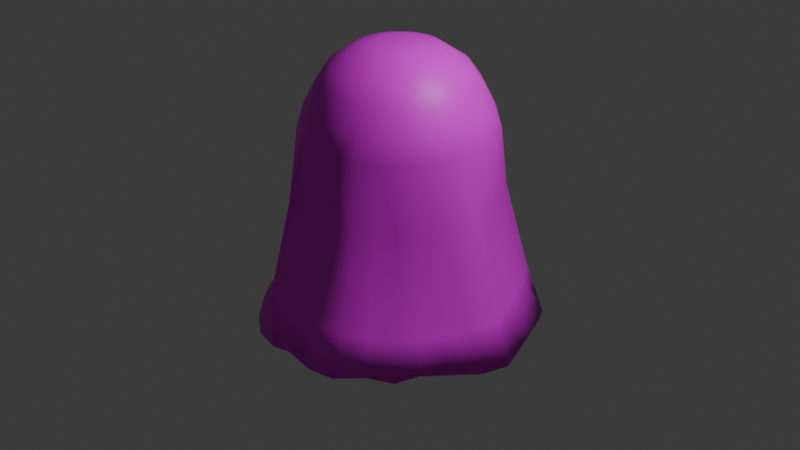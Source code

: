 # Source: guntimusnytvittu.fbx.blend  (saved by Blender 4.0.36; exported with 4.5.12 LTS)
import bpy
from mathutils import Matrix  # noqa: F401  (used for matrix-valued properties, if any)

bpy.ops.wm.read_factory_settings(use_empty=True)
scene = bpy.context.scene
scene.name = 'Scene'

# ---- collections
col_collection = bpy.data.collections.new('Collection'); scene.collection.children.link(col_collection)

# ---- images (referenced by path relative to the original .blend; pixels are not part of the script)
import os
ASSET_DIR = os.environ.get("B2B_ASSET_DIR", "")  # directory of the original .blend (textures are referenced by path, not embedded)
HERE = os.path.dirname(os.path.abspath(__file__))  # packed textures are extracted next to this script under _unpacked/

def load_image(name, relpath, width, height, colorspace="sRGB"):
    """Load a texture the original file referenced (path relative to the .blend, or extracted next to this script)."""
    p = next((c for c in (os.path.join(HERE, relpath), os.path.join(ASSET_DIR, relpath)) if relpath and os.path.exists(c)), "")
    if p:
        img = bpy.data.images.load(p, check_existing=True)
        img.name = name
    else:  # same state as the original file: an image datablock whose file is absent (Cycles renders it pink)
        img = bpy.data.images.new(name, width, height)
        img.source = "FILE"
        img.filepath = "//" + (relpath or name)
    img.colorspace_settings.name = colorspace
    return img
img_guntimus_base_color = load_image('guntimus Base Color', 'guntimus Base Color.png', 1024, 1024, 'sRGB')

# ---- materials (node trees are filled in below, after node groups)
mat_guntimus = bpy.data.materials.new('guntimus')
mat_guntimus.use_transparent_shadow = False
mat_guntimus.roughness = 0.5

# ---- material node trees
mat_guntimus.use_nodes = True; mat_guntimus.node_tree.nodes.clear()
_N = mat_guntimus.node_tree.nodes; _L = mat_guntimus.node_tree.links
n0 = _N.new('ShaderNodeBsdfPrincipled'); n0.name = 'Principled BSDF'; n0.location = (10, 300)
n0.inputs[3].default_value = 1.45
n0.inputs[27].default_value = (0.0, 0.0, 0.0, 1.0)
n0.inputs[28].default_value = 1.0
n1 = _N.new('ShaderNodeOutputMaterial'); n1.name = 'Material Output'; n1.location = (300, 300)
n2 = _N.new('ShaderNodeNormalMap'); n2.name = 'Normal Map'; n2.location = (-300, -300)
n2.label = 'Normal/Map'
n2.inputs[0].default_value = 0.0
n3 = _N.new('ShaderNodeTexImage'); n3.name = 'Image Texture'; n3.location = (-300, 600)
n3.image = img_guntimus_base_color
_L.new(n0.outputs[0], n1.inputs[0])
_L.new(n2.outputs[0], n0.inputs[5])
_L.new(n3.outputs[0], n0.inputs[0])
n1.is_active_output = True

# ---- world
world_world = bpy.data.worlds.new('World'); scene.world = world_world
world_world.use_nodes = True; world_world.node_tree.nodes.clear()
_N = world_world.node_tree.nodes; _L = world_world.node_tree.links
n0 = _N.new('ShaderNodeOutputWorld'); n0.name = 'World Output'; n0.location = (300, 300)
n1 = _N.new('ShaderNodeBackground'); n1.name = 'Background'; n1.location = (10, 300)
n1.inputs[0].default_value = (0.05088, 0.05088, 0.05088, 1.0)
_L.new(n1.outputs[0], n0.inputs[0])
n0.is_active_output = True
world_world.color = (0.05088, 0.05088, 0.05088)
world_world.use_sun_shadow = False
world_world.sun_shadow_jitter_overblur = 0.0

# ---- cameras
cam_camera = bpy.data.cameras.new('Camera')
cam_camera.clip_end = 100.0
cam_camera.ortho_scale = 7.314

# ---- lights
light_light = bpy.data.lights.new('Light', 'POINT')
light_light.transmission_factor = 0.0
light_light.use_soft_falloff = False
light_light.energy = 1000.0
light_light.shadow_soft_size = 0.1
light_light.shadow_maximum_resolution = 0.006
light_light.use_absolute_resolution = True

# ---- meshes
me_cylinder = bpy.data.meshes.new('Cylinder')
me_cylinder.from_pydata([(0.01248, 1.473, -1.034), (0.0, 1.0, 1.0), (0.2874, 1.449, -1.005), (0.1951, 0.9808, 1.0), (0.5573, 1.39, -1.036), (0.3827, 0.9239, 1.0), (0.8282, 1.277, -1.077), (0.5556, 0.8315, 1.0), (1.064, 1.069, -1.062), (0.7071, 0.7071, 1.0), (1.221, 0.816, -1.0), (0.8315, 0.5556, 1.0), (1.349, 0.512, -0.9668), (0.9239, 0.3827, 1.0), (1.441, 0.2865, -1.0), (0.9808, 0.1951, 1.0), (1.518, 0.01757, -1.052), (1.0, 7.55e-08, 1.0), (1.462, -0.296, -1.029), (0.9808, -0.1951, 1.0), (1.3, -0.5918, -0.9666), (0.9239, -0.3827, 1.0), (1.16, -0.8396, -0.9515), (0.8315, -0.5556, 1.0), (1.039, -1.039, -1.0), (0.7071, -0.7071, 1.0), (0.8194, -1.194, -0.9734), (0.5556, -0.8315, 1.0), (0.5811, -1.417, -0.9921), (0.3827, -0.9239, 1.0), (0.2864, -1.448, -1.019), (0.1951, -0.9808, 1.0), (-0.04168, -1.441, -0.9719), (-3.258e-07, -1.0, 1.0), (-0.2991, -1.439, -1.03), (-0.1951, -0.9808, 1.0), (-0.5739, -1.388, -1.02), (-0.3827, -0.9239, 1.0), (-0.8188, -1.224, -1.006), (-0.5556, -0.8315, 1.0), (-1.008, -1.015, -0.9565), (-0.7071, -0.7071, 1.0), (-1.178, -0.7983, -0.9307), (-0.8315, -0.5556, 1.0), (-1.322, -0.5969, -0.9941), (-0.9239, -0.3827, 1.0), (-1.471, -0.3059, -1.067), (-0.9808, -0.1951, 1.0), (-1.532, -0.0206, -1.034), (-1.0, 9.656e-07, 1.0), (-1.443, 0.3066, -1.003), (-0.9808, 0.1951, 1.0), (-1.39, 0.6039, -1.049), (-0.9239, 0.3827, 1.0), (-1.257, 0.8211, -1.051), (-0.8315, 0.5556, 1.0), (-1.024, 1.066, -1.025), (-0.7071, 0.7071, 1.0), (-0.8064, 1.268, -1.068), (-0.5556, 0.8315, 1.0), (-0.5964, 1.411, -1.085), (-0.3827, 0.9239, 1.0), (-0.289, 1.467, -1.083), (-0.1951, 0.9808, 1.0), (0.03839, 0.193, 1.876), (3.502e-09, 0.1968, 1.876), (0.07531, 0.1818, 1.876), (0.1093, 0.1636, 1.876), (0.1392, 0.1392, 1.876), (0.1636, 0.1093, 1.876), (0.1818, 0.07531, 1.876), (0.193, 0.03839, 1.876), (0.1968, 2.438e-07, 1.876), (0.193, -0.03839, 1.876), (0.1818, -0.07531, 1.876), (0.1636, -0.1093, 1.876), (0.1392, -0.1392, 1.876), (0.1093, -0.1636, 1.876), (0.07531, -0.1818, 1.876), (0.03839, -0.193, 1.876), (-6.062e-08, -0.1968, 1.876), (-0.03839, -0.193, 1.876), (-0.07531, -0.1818, 1.876), (-0.1093, -0.1636, 1.876), (-0.1392, -0.1392, 1.876), (-0.1636, -0.1093, 1.876), (-0.1818, -0.07531, 1.876), (-0.193, -0.03839, 1.876), (-0.1968, 4.189e-07, 1.876), (-0.193, 0.03839, 1.876), (-0.1818, 0.07531, 1.876), (-0.1636, 0.1093, 1.876), (-0.1392, 0.1392, 1.876), (-0.1093, 0.1636, 1.876), (-0.07531, 0.1818, 1.876), (-0.03839, 0.193, 1.876), (0.6679, 0.4463, 1.478), (0.7422, 0.3074, 1.478), (0.3074, -0.7422, 1.478), (0.1567, -0.7879, 1.478), (-0.7879, -0.1567, 1.478), (-0.8033, 8.273e-07, 1.478), (0.1567, 0.7879, 1.478), (0.3074, 0.7422, 1.478), (0.7422, -0.3074, 1.478), (0.6679, -0.4463, 1.478), (-0.4463, -0.6679, 1.478), (-0.568, -0.568, 1.478), (-0.568, 0.568, 1.478), (-0.4463, 0.6679, 1.478), (0.7879, 0.1567, 1.478), (-2.801e-07, -0.8033, 1.478), (-0.7879, 0.1567, 1.478), (0.4463, 0.6679, 1.478), (0.568, -0.568, 1.478), (-0.6679, -0.4463, 1.478), (-0.3074, 0.7422, 1.478), (0.8033, 1.122e-07, 1.478), (-0.1567, -0.7879, 1.478), (-0.7422, 0.3074, 1.478), (0.568, 0.568, 1.478), (0.4463, -0.6679, 1.478), (-0.7422, -0.3074, 1.478), (-0.1567, 0.7879, 1.478), (0.7879, -0.1567, 1.478), (-0.3074, -0.7422, 1.478), (-0.6679, 0.4463, 1.478), (-1.84e-08, 0.8033, 1.478), (0.3402, 0.2273, 1.83), (0.1566, -0.378, 1.83), (-0.4013, -0.07982, 1.83), (0.07982, 0.4013, 1.83), (0.378, -0.1566, 1.83), (-0.2273, -0.3402, 1.83), (-0.2893, 0.2893, 1.83), (-7.024e-09, 0.4092, 1.83), (0.378, 0.1566, 1.83), (0.07982, -0.4013, 1.83), (-0.4092, 5.616e-07, 1.83), (0.1566, 0.378, 1.83), (0.3402, -0.2273, 1.83), (-0.2893, -0.2893, 1.83), (-0.2273, 0.3402, 1.83), (0.4013, 0.07982, 1.83), (-1.403e-07, -0.4092, 1.83), (-0.4013, 0.07983, 1.83), (0.2273, 0.3402, 1.83), (0.2893, -0.2893, 1.83), (-0.3402, -0.2273, 1.83), (-0.1566, 0.378, 1.83), (0.4092, 1.974e-07, 1.83), (-0.07982, -0.4013, 1.83), (-0.378, 0.1566, 1.83), (0.2893, 0.2893, 1.83), (0.2273, -0.3402, 1.83), (-0.378, -0.1566, 1.83), (-0.07982, 0.4013, 1.83), (0.4013, -0.07982, 1.83), (-0.1566, -0.378, 1.83), (-0.3402, 0.2273, 1.83), (0.6285, 0.2604, 1.654), (0.1327, -0.6673, 1.654), (-0.6803, 7.438e-07, 1.654), (0.2604, 0.6285, 1.654), (0.5657, -0.378, 1.654), (-0.4811, -0.4811, 1.654), (-0.378, 0.5657, 1.654), (0.6673, 0.1327, 1.654), (-2.406e-07, -0.6803, 1.654), (-0.6673, 0.1327, 1.654), (0.378, 0.5657, 1.654), (0.4811, -0.4811, 1.654), (-0.5657, -0.378, 1.654), (-0.2604, 0.6285, 1.654), (0.6803, 1.382e-07, 1.654), (-0.1327, -0.6673, 1.654), (-0.6285, 0.2604, 1.654), (0.4811, 0.4811, 1.654), (0.378, -0.5657, 1.654), (-0.6285, -0.2604, 1.654), (-0.1327, 0.6673, 1.654), (0.6673, -0.1327, 1.654), (-0.2604, -0.6285, 1.654), (-0.5657, 0.378, 1.654), (0.5657, 0.378, 1.654), (0.2604, -0.6285, 1.654), (-0.6673, -0.1327, 1.654), (0.1327, 0.6673, 1.654), (0.6285, -0.2604, 1.654), (-0.378, -0.5657, 1.654), (-0.4811, 0.4811, 1.654), (-1.888e-08, 0.6803, 1.654), (0.858, 0.3554, 1.239), (0.1812, -0.9109, 1.239), (-0.9287, 9.143e-07, 1.239), (0.3554, 0.858, 1.239), (0.7722, -0.516, 1.239), (-0.6567, -0.6567, 1.239), (-0.516, 0.7722, 1.239), (0.9109, 0.1812, 1.239), (-3.142e-07, -0.9287, 1.239), (-0.9109, 0.1812, 1.239), (0.516, 0.7722, 1.239), (0.6567, -0.6567, 1.239), (-0.7722, -0.516, 1.239), (-0.3554, 0.858, 1.239), (0.9287, 8.768e-08, 1.239), (-0.1812, -0.9109, 1.239), (-0.858, 0.3554, 1.239), (0.6567, 0.6567, 1.239), (0.516, -0.7722, 1.239), (-0.858, -0.3554, 1.239), (-0.1812, 0.9109, 1.239), (0.9109, -0.1812, 1.239), (-0.3554, -0.858, 1.239), (-0.7722, 0.516, 1.239), (0.7722, 0.516, 1.239), (0.3554, -0.858, 1.239), (-0.9109, -0.1812, 1.239), (0.1812, 0.9109, 1.239), (0.858, -0.3554, 1.239), (-0.516, -0.7722, 1.239), (-0.6567, 0.6567, 1.239), (-1.159e-08, 0.9287, 1.239), (0.0, 1.0, 0.3), (0.1952, 0.9827, 0.3003), (0.4008, 0.9953, 0.3122), (0.6149, 0.9142, 0.3181), (0.7122, 0.7111, 0.3009), (0.8315, 0.5556, 0.3), (0.9239, 0.3827, 0.3), (0.9879, 0.1969, 0.3009), (1.049, 0.004919, 0.3081), (1.025, -0.2078, 0.3074), (0.9267, -0.3841, 0.3004), (0.8315, -0.5556, 0.3), (0.7071, -0.7071, 0.3), (0.5578, -0.8341, 0.3005), (0.4268, -1.002, 0.3157), (0.1989, -1.082, 0.3167), (-0.0001739, -1.002, 0.3003), (-0.1991, -1.013, 0.3042), (-0.4347, -1.058, 0.3232), (-0.6202, -0.8956, 0.3134), (-0.7194, -0.7183, 0.302), (-0.8316, -0.5556, 0.3), (-0.9393, -0.3905, 0.3023), (-1.047, -0.2132, 0.31), (-1.116, 0.005258, 0.319), (-1.042, 0.219, 0.309), (-0.9243, 0.3829, 0.3001), (-0.8315, 0.5556, 0.3), (-0.7092, 0.7091, 0.3004), (-0.5996, 0.8862, 0.3107), (-0.4036, 0.9815, 0.3098), (-0.1952, 0.9822, 0.3002), (0.2419, 1.223, -0.6782), (0.4955, 1.221, -0.6469), (0.7596, 1.131, -0.6287), (0.9059, 0.8984, -0.6669), (1.024, 0.6842, -0.6852), (1.138, 0.4712, -0.6853), (1.219, 0.2435, -0.6801), (1.361, 0.005832, -0.628), (1.294, -0.2653, -0.6471), (1.143, -0.4742, -0.6826), (1.028, -0.6869, -0.6829), (0.8707, -0.8707, -0.6853), (0.6916, -1.033, -0.6797), (0.5451, -1.237, -0.6221), (0.2394, -1.303, -0.6493), (-4.287e-07, -1.231, -0.6853), (-0.2425, -1.231, -0.675), (-0.5284, -1.267, -0.6234), (-0.733, -1.073, -0.6589), (-0.8785, -0.8778, -0.6806), (-1.024, -0.6844, -0.685), (-1.157, -0.4814, -0.6753), (-1.291, -0.2643, -0.6482), (-1.367, 0.007834, -0.6274), (-1.288, 0.2758, -0.6518), (-1.197, 0.5049, -0.6555), (-1.035, 0.6935, -0.6785), (-0.8836, 0.8817, -0.6777), (-0.7274, 1.078, -0.6541), (-0.5086, 1.229, -0.6405), (-0.2441, 1.236, -0.6726), (2.621e-08, 1.231, -0.6853)], [], [(224, 1, 3, 225), (225, 3, 5, 226), (226, 5, 7, 227), (227, 7, 9, 228), (228, 9, 11, 229), (229, 11, 13, 230), (230, 13, 15, 231), (231, 15, 17, 232), (232, 17, 19, 233), (233, 19, 21, 234), (234, 21, 23, 235), (235, 23, 25, 236), (236, 25, 27, 237), (237, 27, 29, 238), (238, 29, 31, 239), (239, 31, 33, 240), (240, 33, 35, 241), (241, 35, 37, 242), (242, 37, 39, 243), (243, 39, 41, 244), (244, 41, 43, 245), (245, 43, 45, 246), (246, 45, 47, 247), (247, 47, 49, 248), (248, 49, 51, 249), (249, 51, 53, 250), (250, 53, 55, 251), (251, 55, 57, 252), (252, 57, 59, 253), (253, 59, 61, 254), (136, 128, 69, 70), (254, 61, 63, 255), (255, 63, 1, 224), (0, 2, 4, 6, 8, 10, 12, 14, 16, 18, 20, 22, 24, 26, 28, 30, 32, 34, 36, 38, 40, 42, 44, 46, 48, 50, 52, 54, 56, 58, 60, 62), (64, 65, 95, 94, 93, 92, 91, 90, 89, 88, 87, 86, 85, 84, 83, 82, 81, 80, 79, 78, 77, 76, 75, 74, 73, 72, 71, 70, 69, 68, 67, 66), (137, 129, 78, 79), (138, 130, 87, 88), (139, 131, 64, 66), (140, 132, 74, 75), (141, 133, 83, 84), (142, 134, 92, 93), (143, 136, 70, 71), (144, 137, 79, 80), (145, 138, 88, 89), (146, 139, 66, 67), (147, 140, 75, 76), (148, 141, 84, 85), (149, 142, 93, 94), (150, 143, 71, 72), (151, 144, 80, 81), (152, 145, 89, 90), (153, 146, 67, 68), (154, 147, 76, 77), (155, 148, 85, 86), (156, 149, 94, 95), (157, 150, 72, 73), (158, 151, 81, 82), (159, 152, 90, 91), (128, 153, 68, 69), (129, 154, 77, 78), (130, 155, 86, 87), (131, 135, 65, 64), (135, 156, 95, 65), (132, 157, 73, 74), (133, 158, 82, 83), (134, 159, 91, 92), (222, 215, 126, 108), (221, 214, 125, 106), (220, 213, 124, 104), (223, 212, 123, 127), (219, 223, 127, 102), (218, 211, 122, 100), (217, 210, 121, 98), (216, 209, 120, 96), (215, 208, 119, 126), (214, 207, 118, 125), (213, 206, 117, 124), (212, 205, 116, 123), (211, 204, 115, 122), (210, 203, 114, 121), (209, 202, 113, 120), (208, 201, 112, 119), (207, 200, 111, 118), (206, 199, 110, 117), (205, 198, 109, 116), (204, 197, 107, 115), (203, 196, 105, 114), (202, 195, 103, 113), (201, 194, 101, 112), (200, 193, 99, 111), (199, 192, 97, 110), (198, 222, 108, 109), (197, 221, 106, 107), (196, 220, 104, 105), (195, 219, 102, 103), (194, 218, 100, 101), (193, 217, 98, 99), (192, 216, 96, 97), (190, 183, 159, 134), (189, 182, 158, 133), (188, 181, 157, 132), (191, 180, 156, 135), (187, 191, 135, 131), (186, 179, 155, 130), (185, 178, 154, 129), (184, 177, 153, 128), (183, 176, 152, 159), (182, 175, 151, 158), (181, 174, 150, 157), (180, 173, 149, 156), (179, 172, 148, 155), (178, 171, 147, 154), (177, 170, 146, 153), (176, 169, 145, 152), (175, 168, 144, 151), (174, 167, 143, 150), (173, 166, 142, 149), (172, 165, 141, 148), (171, 164, 140, 147), (170, 163, 139, 146), (169, 162, 138, 145), (168, 161, 137, 144), (167, 160, 136, 143), (166, 190, 134, 142), (165, 189, 133, 141), (164, 188, 132, 140), (163, 187, 131, 139), (162, 186, 130, 138), (161, 185, 129, 137), (160, 184, 128, 136), (97, 96, 184, 160), (99, 98, 185, 161), (101, 100, 186, 162), (103, 102, 187, 163), (105, 104, 188, 164), (107, 106, 189, 165), (109, 108, 190, 166), (110, 97, 160, 167), (111, 99, 161, 168), (112, 101, 162, 169), (113, 103, 163, 170), (114, 105, 164, 171), (115, 107, 165, 172), (116, 109, 166, 173), (117, 110, 167, 174), (118, 111, 168, 175), (119, 112, 169, 176), (120, 113, 170, 177), (121, 114, 171, 178), (122, 115, 172, 179), (123, 116, 173, 180), (124, 117, 174, 181), (125, 118, 175, 182), (126, 119, 176, 183), (96, 120, 177, 184), (98, 121, 178, 185), (100, 122, 179, 186), (102, 127, 191, 187), (127, 123, 180, 191), (104, 124, 181, 188), (106, 125, 182, 189), (108, 126, 183, 190), (13, 11, 216, 192), (31, 29, 217, 193), (49, 47, 218, 194), (5, 3, 219, 195), (23, 21, 220, 196), (41, 39, 221, 197), (59, 57, 222, 198), (15, 13, 192, 199), (33, 31, 193, 200), (51, 49, 194, 201), (7, 5, 195, 202), (25, 23, 196, 203), (43, 41, 197, 204), (61, 59, 198, 205), (17, 15, 199, 206), (35, 33, 200, 207), (53, 51, 201, 208), (9, 7, 202, 209), (27, 25, 203, 210), (45, 43, 204, 211), (63, 61, 205, 212), (19, 17, 206, 213), (37, 35, 207, 214), (55, 53, 208, 215), (11, 9, 209, 216), (29, 27, 210, 217), (47, 45, 211, 218), (3, 1, 223, 219), (1, 63, 212, 223), (21, 19, 213, 220), (39, 37, 214, 221), (57, 55, 215, 222), (286, 255, 224, 287), (285, 254, 255, 286), (284, 253, 254, 285), (283, 252, 253, 284), (282, 251, 252, 283), (281, 250, 251, 282), (280, 249, 250, 281), (279, 248, 249, 280), (278, 247, 248, 279), (277, 246, 247, 278), (276, 245, 246, 277), (275, 244, 245, 276), (274, 243, 244, 275), (273, 242, 243, 274), (272, 241, 242, 273), (271, 240, 241, 272), (270, 239, 240, 271), (269, 238, 239, 270), (268, 237, 238, 269), (267, 236, 237, 268), (266, 235, 236, 267), (265, 234, 235, 266), (264, 233, 234, 265), (263, 232, 233, 264), (262, 231, 232, 263), (261, 230, 231, 262), (260, 229, 230, 261), (259, 228, 229, 260), (258, 227, 228, 259), (257, 226, 227, 258), (256, 225, 226, 257), (287, 224, 225, 256), (0, 287, 256, 2), (2, 256, 257, 4), (4, 257, 258, 6), (6, 258, 259, 8), (8, 259, 260, 10), (10, 260, 261, 12), (12, 261, 262, 14), (14, 262, 263, 16), (16, 263, 264, 18), (18, 264, 265, 20), (20, 265, 266, 22), (22, 266, 267, 24), (24, 267, 268, 26), (26, 268, 269, 28), (28, 269, 270, 30), (30, 270, 271, 32), (32, 271, 272, 34), (34, 272, 273, 36), (36, 273, 274, 38), (38, 274, 275, 40), (40, 275, 276, 42), (42, 276, 277, 44), (44, 277, 278, 46), (46, 278, 279, 48), (48, 279, 280, 50), (50, 280, 281, 52), (52, 281, 282, 54), (54, 282, 283, 56), (56, 283, 284, 58), (58, 284, 285, 60), (60, 285, 286, 62), (62, 286, 287, 0)])
me_cylinder.polygons.foreach_set('use_smooth', [True] * 258)
_uv = me_cylinder.uv_layers.new(name='UVMap')
_uv.uv.foreach_set('vector', [0.4665, 0.6443, 0.5399, 0.6472, 0.5439, 0.6699, 0.4609, 0.6653, 0.4609, 0.6653, 0.5439, 0.6699, 0.549, 0.6958, 0.4538, 0.6906, 0.4538, 0.6906, 0.549, 0.6958, 0.5556, 0.7258, 0.4431, 0.724, 0.4431, 0.724, 0.5556, 0.7258, 0.5649, 0.762, 0.4299, 0.7627, 0.4299, 0.7627, 0.5649, 0.762, 0.5776, 0.8057, 0.4153, 0.8026, 0.4153, 0.8026, 0.5776, 0.8057, 0.5939, 0.8569, 0.3966, 0.8526, 0.3966, 0.8526, 0.5939, 0.8569, 0.6144, 0.9204, 0.3718, 0.9133, 0.3718, 0.9133, 0.6144, 0.9204, 0.6391, 0.9999, 0.3399, 0.9941, 0.3121, 0.0402, 0.6439, 9.298e-05, 0.6114, 0.09794, 0.353, 0.1238, 0.353, 0.1238, 0.6114, 0.09794, 0.5888, 0.1684, 0.3821, 0.1866, 0.3821, 0.1866, 0.5888, 0.1684, 0.572, 0.2238, 0.4038, 0.2371, 0.4038, 0.2371, 0.572, 0.2238, 0.5595, 0.2696, 0.4208, 0.2762, 0.4208, 0.2762, 0.5595, 0.2696, 0.5504, 0.3075, 0.4341, 0.3104, 0.4341, 0.3104, 0.5504, 0.3075, 0.5438, 0.3392, 0.4454, 0.3416, 0.4454, 0.3416, 0.5438, 0.3392, 0.5391, 0.3659, 0.4555, 0.3718, 0.4555, 0.3718, 0.5391, 0.3659, 0.5355, 0.3893, 0.4619, 0.3943, 0.4619, 0.3943, 0.5355, 0.3893, 0.5328, 0.4106, 0.4667, 0.4128, 0.4667, 0.4128, 0.5328, 0.4106, 0.531, 0.4297, 0.4712, 0.4332, 0.4712, 0.4332, 0.531, 0.4297, 0.53, 0.4467, 0.4753, 0.4522, 0.4753, 0.4522, 0.53, 0.4467, 0.5292, 0.4627, 0.4777, 0.4666, 0.4777, 0.4666, 0.5292, 0.4627, 0.5287, 0.4776, 0.4796, 0.48, 0.4796, 0.48, 0.5287, 0.4776, 0.5283, 0.4919, 0.4809, 0.4928, 0.4809, 0.4928, 0.5283, 0.4919, 0.5281, 0.5058, 0.4817, 0.5061, 0.4817, 0.5061, 0.5281, 0.5058, 0.5282, 0.5195, 0.4819, 0.5207, 0.4819, 0.5207, 0.5282, 0.5195, 0.5286, 0.5332, 0.4822, 0.5352, 0.4822, 0.5352, 0.5286, 0.5332, 0.5293, 0.547, 0.4817, 0.548, 0.4817, 0.548, 0.5293, 0.547, 0.5302, 0.5613, 0.4809, 0.5609, 0.4809, 0.5609, 0.5302, 0.5613, 0.5313, 0.576, 0.4796, 0.5745, 0.4796, 0.5745, 0.5313, 0.576, 0.5326, 0.5915, 0.4774, 0.5897, 0.4774, 0.5897, 0.5326, 0.5915, 0.5344, 0.6082, 0.4742, 0.6072, 0.7463, 0.5909, 0.7232, 0.5964, 0.6998, 0.5434, 0.7076, 0.5359, 0.4742, 0.6072, 0.5344, 0.6082, 0.5368, 0.6267, 0.4707, 0.6254, 0.4707, 0.6254, 0.5368, 0.6267, 0.5399, 0.6472, 0.4665, 0.6443, 0.374, 0.58, 0.3587, 0.5933, 0.3429, 0.6049, 0.326, 0.6145, 0.3049, 0.6176, 0.2724, 0.6141, 0.2134, 0.6054, 0.1964, 0.5774, 0.1801, 0.5262, 0.1988, 0.4733, 0.2297, 0.4382, 0.2739, 0.4334, 0.3028, 0.4275, 0.3263, 0.4327, 0.3512, 0.4335, 0.3633, 0.4423, 0.3782, 0.4547, 0.3899, 0.4617, 0.3976, 0.4674, 0.4021, 0.4753, 0.4052, 0.4857, 0.4087, 0.4974, 0.4136, 0.5063, 0.4172, 0.5143, 0.4185, 0.5203, 0.4159, 0.5295, 0.4153, 0.538, 0.4126, 0.5436, 0.4063, 0.5523, 0.4015, 0.5618, 0.3969, 0.5683, 0.3878, 0.5736, 0.6692, 0.5529, 0.663, 0.5512, 0.6576, 0.5485, 0.6529, 0.5448, 0.6486, 0.5414, 0.6452, 0.5374, 0.6427, 0.533, 0.6411, 0.5282, 0.6396, 0.5236, 0.6391, 0.5188, 0.6395, 0.5141, 0.6408, 0.5094, 0.6427, 0.5047, 0.6456, 0.5003, 0.6495, 0.4963, 0.6544, 0.4929, 0.6593, 0.4884, 0.6651, 0.4848, 0.6717, 0.4824, 0.6791, 0.4812, 0.6876, 0.481, 0.6964, 0.4825, 0.7054, 0.4859, 0.7141, 0.4914, 0.7184, 0.5008, 0.7209, 0.512, 0.7151, 0.5252, 0.7076, 0.5359, 0.6998, 0.5434, 0.6918, 0.5487, 0.6838, 0.5519, 0.676, 0.5534, 0.6582, 0.4468, 0.6708, 0.4408, 0.6791, 0.4812, 0.6717, 0.4824, 0.6138, 0.5187, 0.6142, 0.5104, 0.6395, 0.5141, 0.6391, 0.5188, 0.6709, 0.5926, 0.6583, 0.5874, 0.6692, 0.5529, 0.676, 0.5534, 0.723, 0.4348, 0.7456, 0.4404, 0.7141, 0.4914, 0.7054, 0.4859, 0.6215, 0.4855, 0.6261, 0.4773, 0.6495, 0.4963, 0.6456, 0.5003, 0.6262, 0.5591, 0.6216, 0.5512, 0.6452, 0.5374, 0.6486, 0.5414, 0.7723, 0.5795, 0.7463, 0.5909, 0.7076, 0.5359, 0.7151, 0.5252, 0.6477, 0.4537, 0.6582, 0.4468, 0.6717, 0.4824, 0.6651, 0.4848, 0.6143, 0.5269, 0.6138, 0.5187, 0.6391, 0.5188, 0.6396, 0.5236, 0.6857, 0.5962, 0.6709, 0.5926, 0.676, 0.5534, 0.6838, 0.5519, 0.703, 0.4338, 0.723, 0.4348, 0.7054, 0.4859, 0.6964, 0.4825, 0.618, 0.4938, 0.6215, 0.4855, 0.6456, 0.5003, 0.6427, 0.5047, 0.6319, 0.5668, 0.6262, 0.5591, 0.6486, 0.5414, 0.6529, 0.5448, 0.8007, 0.5603, 0.7723, 0.5795, 0.7151, 0.5252, 0.7209, 0.512, 0.639, 0.4613, 0.6477, 0.4537, 0.6651, 0.4848, 0.6593, 0.4884, 0.6158, 0.535, 0.6143, 0.5269, 0.6396, 0.5236, 0.6411, 0.5282, 0.7031, 0.5978, 0.6857, 0.5962, 0.6838, 0.5519, 0.6918, 0.5487, 0.6857, 0.4362, 0.703, 0.4338, 0.6964, 0.4825, 0.6876, 0.481, 0.6156, 0.5021, 0.618, 0.4938, 0.6427, 0.5047, 0.6408, 0.5094, 0.6391, 0.5742, 0.6319, 0.5668, 0.6529, 0.5448, 0.6576, 0.5485, 0.7701, 0.4527, 0.7953, 0.4731, 0.7209, 0.512, 0.7184, 0.5008, 0.6319, 0.4692, 0.639, 0.4613, 0.6593, 0.4884, 0.6544, 0.4929, 0.6182, 0.5431, 0.6158, 0.535, 0.6411, 0.5282, 0.6427, 0.533, 0.7232, 0.5964, 0.7031, 0.5978, 0.6918, 0.5487, 0.6998, 0.5434, 0.6708, 0.4408, 0.6857, 0.4362, 0.6876, 0.481, 0.6791, 0.4812, 0.6142, 0.5104, 0.6156, 0.5021, 0.6408, 0.5094, 0.6395, 0.5141, 0.6583, 0.5874, 0.6478, 0.5811, 0.663, 0.5512, 0.6692, 0.5529, 0.6478, 0.5811, 0.6391, 0.5742, 0.6576, 0.5485, 0.663, 0.5512, 0.7456, 0.4404, 0.7701, 0.4527, 0.7184, 0.5008, 0.7141, 0.4914, 0.6261, 0.4773, 0.6319, 0.4692, 0.6544, 0.4929, 0.6495, 0.4963, 0.6216, 0.5512, 0.6182, 0.5431, 0.6427, 0.533, 0.6452, 0.5374, 0.5507, 0.5736, 0.5487, 0.5594, 0.5698, 0.5561, 0.5726, 0.5691, 0.5511, 0.4492, 0.5541, 0.4327, 0.5794, 0.4397, 0.5748, 0.4543, 0.6643, 0.2063, 0.7089, 0.1505, 0.781, 0.2458, 0.7264, 0.274, 0.567, 0.6403, 0.5612, 0.6215, 0.5877, 0.6116, 0.5959, 0.6276, 0.5744, 0.6611, 0.567, 0.6403, 0.5959, 0.6276, 0.6062, 0.6448, 0.5459, 0.506, 0.5464, 0.4925, 0.5671, 0.4941, 0.5662, 0.5066, 0.5801, 0.3497, 0.5927, 0.3219, 0.634, 0.3491, 0.6169, 0.3703, 0.6348, 0.7785, 0.6129, 0.7421, 0.6583, 0.7064, 0.6869, 0.7311, 0.5487, 0.5594, 0.5473, 0.5457, 0.5678, 0.5435, 0.5698, 0.5561, 0.5541, 0.4327, 0.5581, 0.415, 0.5855, 0.4243, 0.5794, 0.4397, 0.7089, 0.1505, 0.7747, 0.07946, 0.8577, 0.2179, 0.781, 0.2458, 0.5612, 0.6215, 0.5568, 0.6043, 0.5814, 0.5966, 0.5877, 0.6116, 0.5464, 0.4925, 0.5474, 0.4787, 0.5688, 0.4813, 0.5671, 0.4941, 0.5927, 0.3219, 0.6097, 0.2896, 0.6566, 0.326, 0.634, 0.3491, 0.6129, 0.7421, 0.5964, 0.7111, 0.6364, 0.684, 0.6583, 0.7064, 0.5473, 0.5457, 0.5463, 0.5324, 0.5666, 0.5312, 0.5678, 0.5435, 0.5581, 0.415, 0.5636, 0.3955, 0.5934, 0.4076, 0.5855, 0.4243, 0.7564, 0.9415, 0.7028, 0.8742, 0.7754, 0.7884, 0.8453, 0.8217, 0.5568, 0.6043, 0.5533, 0.5884, 0.5764, 0.5825, 0.5814, 0.5966, 0.5474, 0.4787, 0.5489, 0.4643, 0.5713, 0.4681, 0.5688, 0.4813, 0.6097, 0.2896, 0.6327, 0.2516, 0.6864, 0.3009, 0.6566, 0.326, 0.5964, 0.7111, 0.584, 0.6845, 0.6194, 0.6635, 0.6364, 0.684, 0.5463, 0.5324, 0.5459, 0.5192, 0.5661, 0.5189, 0.5666, 0.5312, 0.5636, 0.3955, 0.5707, 0.374, 0.6037, 0.3897, 0.5934, 0.4076, 0.7028, 0.8742, 0.6638, 0.8215, 0.7247, 0.7583, 0.7754, 0.7884, 0.5533, 0.5884, 0.5507, 0.5736, 0.5726, 0.5691, 0.5764, 0.5825, 0.5489, 0.4643, 0.5511, 0.4492, 0.5748, 0.4543, 0.5713, 0.4681, 0.6327, 0.2516, 0.6643, 0.2063, 0.7264, 0.274, 0.6864, 0.3009, 0.584, 0.6845, 0.5744, 0.6611, 0.6062, 0.6448, 0.6194, 0.6635, 0.5459, 0.5192, 0.5459, 0.506, 0.5662, 0.5066, 0.5661, 0.5189, 0.5707, 0.374, 0.5801, 0.3497, 0.6169, 0.3703, 0.6037, 0.3897, 0.6638, 0.8215, 0.6348, 0.7785, 0.6869, 0.7311, 0.7247, 0.7583, 0.5909, 0.5638, 0.5875, 0.5523, 0.6182, 0.5431, 0.6216, 0.5512, 0.5942, 0.4609, 0.5998, 0.4483, 0.6319, 0.4692, 0.6261, 0.4773, 0.753, 0.341, 0.8021, 0.3358, 0.7701, 0.4527, 0.7456, 0.4404, 0.6178, 0.6131, 0.6085, 0.6001, 0.6391, 0.5742, 0.6478, 0.5811, 0.6294, 0.6264, 0.6178, 0.6131, 0.6478, 0.5811, 0.6583, 0.5874, 0.5836, 0.5075, 0.5847, 0.4962, 0.6156, 0.5021, 0.6142, 0.5104, 0.6425, 0.3935, 0.661, 0.379, 0.6857, 0.4362, 0.6708, 0.4408, 0.7151, 0.6815, 0.6856, 0.6681, 0.7031, 0.5978, 0.7232, 0.5964, 0.5875, 0.5523, 0.5852, 0.541, 0.6158, 0.535, 0.6182, 0.5431, 0.5998, 0.4483, 0.6071, 0.4353, 0.639, 0.4613, 0.6319, 0.4692, 0.8021, 0.3358, 0.8647, 0.3405, 0.7953, 0.4731, 0.7701, 0.4527, 0.6085, 0.6001, 0.6011, 0.5876, 0.6319, 0.5668, 0.6391, 0.5742, 0.5847, 0.4962, 0.5869, 0.4847, 0.618, 0.4938, 0.6156, 0.5021, 0.661, 0.379, 0.6846, 0.3647, 0.703, 0.4338, 0.6857, 0.4362, 0.6856, 0.6681, 0.6624, 0.6542, 0.6857, 0.5962, 0.7031, 0.5978, 0.5852, 0.541, 0.5838, 0.5298, 0.6143, 0.5269, 0.6158, 0.535, 0.6071, 0.4353, 0.6162, 0.4218, 0.6477, 0.4537, 0.639, 0.4613, 0.8647, 0.7029, 0.8012, 0.7015, 0.7723, 0.5795, 0.8007, 0.5603, 0.6011, 0.5876, 0.5953, 0.5755, 0.6262, 0.5591, 0.6319, 0.5668, 0.5869, 0.4847, 0.59, 0.473, 0.6215, 0.4855, 0.618, 0.4938, 0.6846, 0.3647, 0.7146, 0.3516, 0.723, 0.4348, 0.703, 0.4338, 0.6624, 0.6542, 0.6441, 0.6402, 0.6709, 0.5926, 0.6857, 0.5962, 0.5838, 0.5298, 0.5833, 0.5187, 0.6138, 0.5187, 0.6143, 0.5269, 0.6162, 0.4218, 0.6278, 0.4079, 0.6582, 0.4468, 0.6477, 0.4537, 0.8012, 0.7015, 0.7527, 0.6932, 0.7463, 0.5909, 0.7723, 0.5795, 0.5953, 0.5755, 0.5909, 0.5638, 0.6216, 0.5512, 0.6262, 0.5591, 0.59, 0.473, 0.5942, 0.4609, 0.6261, 0.4773, 0.6215, 0.4855, 0.7146, 0.3516, 0.753, 0.341, 0.7456, 0.4404, 0.723, 0.4348, 0.6441, 0.6402, 0.6294, 0.6264, 0.6583, 0.5874, 0.6709, 0.5926, 0.5833, 0.5187, 0.5836, 0.5075, 0.6142, 0.5104, 0.6138, 0.5187, 0.6278, 0.4079, 0.6425, 0.3935, 0.6708, 0.4408, 0.6582, 0.4468, 0.7527, 0.6932, 0.7151, 0.6815, 0.7232, 0.5964, 0.7463, 0.5909, 0.7247, 0.7583, 0.6869, 0.7311, 0.7151, 0.6815, 0.7527, 0.6932, 0.6037, 0.3897, 0.6169, 0.3703, 0.6425, 0.3935, 0.6278, 0.4079, 0.5661, 0.5189, 0.5662, 0.5066, 0.5836, 0.5075, 0.5833, 0.5187, 0.6194, 0.6635, 0.6062, 0.6448, 0.6294, 0.6264, 0.6441, 0.6402, 0.6864, 0.3009, 0.7264, 0.274, 0.753, 0.341, 0.7146, 0.3516, 0.5713, 0.4681, 0.5748, 0.4543, 0.5942, 0.4609, 0.59, 0.473, 0.5764, 0.5825, 0.5726, 0.5691, 0.5909, 0.5638, 0.5953, 0.5755, 0.7754, 0.7884, 0.7247, 0.7583, 0.7527, 0.6932, 0.8012, 0.7015, 0.5934, 0.4076, 0.6037, 0.3897, 0.6278, 0.4079, 0.6162, 0.4218, 0.5666, 0.5312, 0.5661, 0.5189, 0.5833, 0.5187, 0.5838, 0.5298, 0.6364, 0.684, 0.6194, 0.6635, 0.6441, 0.6402, 0.6624, 0.6542, 0.6566, 0.326, 0.6864, 0.3009, 0.7146, 0.3516, 0.6846, 0.3647, 0.5688, 0.4813, 0.5713, 0.4681, 0.59, 0.473, 0.5869, 0.4847, 0.5814, 0.5966, 0.5764, 0.5825, 0.5953, 0.5755, 0.6011, 0.5876, 0.8453, 0.8217, 0.7754, 0.7884, 0.8012, 0.7015, 0.8647, 0.7029, 0.5855, 0.4243, 0.5934, 0.4076, 0.6162, 0.4218, 0.6071, 0.4353, 0.5678, 0.5435, 0.5666, 0.5312, 0.5838, 0.5298, 0.5852, 0.541, 0.6583, 0.7064, 0.6364, 0.684, 0.6624, 0.6542, 0.6856, 0.6681, 0.634, 0.3491, 0.6566, 0.326, 0.6846, 0.3647, 0.661, 0.379, 0.5671, 0.4941, 0.5688, 0.4813, 0.5869, 0.4847, 0.5847, 0.4962, 0.5877, 0.6116, 0.5814, 0.5966, 0.6011, 0.5876, 0.6085, 0.6001, 0.781, 0.2458, 0.8577, 0.2179, 0.8647, 0.3405, 0.8021, 0.3358, 0.5794, 0.4397, 0.5855, 0.4243, 0.6071, 0.4353, 0.5998, 0.4483, 0.5698, 0.5561, 0.5678, 0.5435, 0.5852, 0.541, 0.5875, 0.5523, 0.6869, 0.7311, 0.6583, 0.7064, 0.6856, 0.6681, 0.7151, 0.6815, 0.6169, 0.3703, 0.634, 0.3491, 0.661, 0.379, 0.6425, 0.3935, 0.5662, 0.5066, 0.5671, 0.4941, 0.5847, 0.4962, 0.5836, 0.5075, 0.6062, 0.6448, 0.5959, 0.6276, 0.6178, 0.6131, 0.6294, 0.6264, 0.5959, 0.6276, 0.5877, 0.6116, 0.6085, 0.6001, 0.6178, 0.6131, 0.7264, 0.274, 0.781, 0.2458, 0.8021, 0.3358, 0.753, 0.341, 0.5748, 0.4543, 0.5794, 0.4397, 0.5998, 0.4483, 0.5942, 0.4609, 0.5726, 0.5691, 0.5698, 0.5561, 0.5875, 0.5523, 0.5909, 0.5638, 0.5939, 0.8569, 0.5776, 0.8057, 0.6348, 0.7785, 0.6638, 0.8215, 0.5391, 0.3659, 0.5438, 0.3392, 0.5801, 0.3497, 0.5707, 0.374, 0.5282, 0.5195, 0.5281, 0.5058, 0.5459, 0.506, 0.5459, 0.5192, 0.549, 0.6958, 0.5439, 0.6699, 0.5744, 0.6611, 0.584, 0.6845, 0.572, 0.2238, 0.5888, 0.1684, 0.6643, 0.2063, 0.6327, 0.2516, 0.5292, 0.4627, 0.53, 0.4467, 0.5511, 0.4492, 0.5489, 0.4643, 0.5326, 0.5915, 0.5313, 0.576, 0.5507, 0.5736, 0.5533, 0.5884, 0.6144, 0.9204, 0.5939, 0.8569, 0.6638, 0.8215, 0.7028, 0.8742, 0.5355, 0.3893, 0.5391, 0.3659, 0.5707, 0.374, 0.5636, 0.3955, 0.5286, 0.5332, 0.5282, 0.5195, 0.5459, 0.5192, 0.5463, 0.5324, 0.5556, 0.7258, 0.549, 0.6958, 0.584, 0.6845, 0.5964, 0.7111, 0.5595, 0.2696, 0.572, 0.2238, 0.6327, 0.2516, 0.6097, 0.2896, 0.5287, 0.4776, 0.5292, 0.4627, 0.5489, 0.4643, 0.5474, 0.4787, 0.5344, 0.6082, 0.5326, 0.5915, 0.5533, 0.5884, 0.5568, 0.6043, 0.6391, 0.9999, 0.6144, 0.9204, 0.7028, 0.8742, 0.7564, 0.9415, 0.5328, 0.4106, 0.5355, 0.3893, 0.5636, 0.3955, 0.5581, 0.415, 0.5293, 0.547, 0.5286, 0.5332, 0.5463, 0.5324, 0.5473, 0.5457, 0.5649, 0.762, 0.5556, 0.7258, 0.5964, 0.7111, 0.6129, 0.7421, 0.5504, 0.3075, 0.5595, 0.2696, 0.6097, 0.2896, 0.5927, 0.3219, 0.5283, 0.4919, 0.5287, 0.4776, 0.5474, 0.4787, 0.5464, 0.4925, 0.5368, 0.6267, 0.5344, 0.6082, 0.5568, 0.6043, 0.5612, 0.6215, 0.6114, 0.09794, 0.6439, 9.298e-05, 0.7747, 0.07946, 0.7089, 0.1505, 0.531, 0.4297, 0.5328, 0.4106, 0.5581, 0.415, 0.5541, 0.4327, 0.5302, 0.5613, 0.5293, 0.547, 0.5473, 0.5457, 0.5487, 0.5594, 0.5776, 0.8057, 0.5649, 0.762, 0.6129, 0.7421, 0.6348, 0.7785, 0.5438, 0.3392, 0.5504, 0.3075, 0.5927, 0.3219, 0.5801, 0.3497, 0.5281, 0.5058, 0.5283, 0.4919, 0.5464, 0.4925, 0.5459, 0.506, 0.5439, 0.6699, 0.5399, 0.6472, 0.567, 0.6403, 0.5744, 0.6611, 0.5399, 0.6472, 0.5368, 0.6267, 0.5612, 0.6215, 0.567, 0.6403, 0.5888, 0.1684, 0.6114, 0.09794, 0.7089, 0.1505, 0.6643, 0.2063, 0.53, 0.4467, 0.531, 0.4297, 0.5541, 0.4327, 0.5511, 0.4492, 0.5313, 0.576, 0.5302, 0.5613, 0.5487, 0.5594, 0.5507, 0.5736, 0.4019, 0.5917, 0.4707, 0.6254, 0.4665, 0.6443, 0.3911, 0.6023, 0.4115, 0.5809, 0.4742, 0.6072, 0.4707, 0.6254, 0.4019, 0.5917, 0.4177, 0.5692, 0.4774, 0.5897, 0.4742, 0.6072, 0.4115, 0.5809, 0.4219, 0.5586, 0.4796, 0.5745, 0.4774, 0.5897, 0.4177, 0.5692, 0.4256, 0.5499, 0.4809, 0.5609, 0.4796, 0.5745, 0.4219, 0.5586, 0.4285, 0.5407, 0.4817, 0.548, 0.4809, 0.5609, 0.4256, 0.5499, 0.4294, 0.5315, 0.4822, 0.5352, 0.4817, 0.548, 0.4285, 0.5407, 0.4307, 0.5214, 0.4819, 0.5207, 0.4822, 0.5352, 0.4294, 0.5315, 0.4297, 0.511, 0.4817, 0.5061, 0.4819, 0.5207, 0.4307, 0.5214, 0.4262, 0.5017, 0.4809, 0.4928, 0.4817, 0.5061, 0.4297, 0.511, 0.4225, 0.4924, 0.4796, 0.48, 0.4809, 0.4928, 0.4262, 0.5017, 0.4195, 0.482, 0.4777, 0.4666, 0.4796, 0.48, 0.4225, 0.4924, 0.4163, 0.471, 0.4753, 0.4522, 0.4777, 0.4666, 0.4195, 0.482, 0.4112, 0.4579, 0.4712, 0.4332, 0.4753, 0.4522, 0.4163, 0.471, 0.4012, 0.4465, 0.4667, 0.4128, 0.4712, 0.4332, 0.4112, 0.4579, 0.3915, 0.4363, 0.4619, 0.3943, 0.4667, 0.4128, 0.4012, 0.4465, 0.3793, 0.4233, 0.4555, 0.3718, 0.4619, 0.3943, 0.3915, 0.4363, 0.3591, 0.4073, 0.4454, 0.3416, 0.4555, 0.3718, 0.3793, 0.4233, 0.3358, 0.398, 0.4341, 0.3104, 0.4454, 0.3416, 0.3591, 0.4073, 0.3085, 0.3869, 0.4208, 0.2762, 0.4341, 0.3104, 0.3358, 0.398, 0.2711, 0.3766, 0.4038, 0.2371, 0.4208, 0.2762, 0.3085, 0.3869, 0.2248, 0.366, 0.3821, 0.1866, 0.4038, 0.2371, 0.2711, 0.3766, 0.1504, 0.3532, 0.353, 0.1238, 0.3821, 0.1866, 0.2248, 0.366, 9.298e-05, 0.3552, 0.3121, 0.0402, 0.353, 0.1238, 0.1504, 0.3532, 0.1519, 0.6984, 0.3718, 0.9133, 0.3399, 0.9941, 0.0004753, 0.7066, 0.2254, 0.6842, 0.3966, 0.8526, 0.3718, 0.9133, 0.1519, 0.6984, 0.2745, 0.6744, 0.4153, 0.8026, 0.3966, 0.8526, 0.2254, 0.6842, 0.3107, 0.6634, 0.4299, 0.7627, 0.4153, 0.8026, 0.2745, 0.6744, 0.3414, 0.65, 0.4431, 0.724, 0.4299, 0.7627, 0.3107, 0.6634, 0.3631, 0.6315, 0.4538, 0.6906, 0.4431, 0.724, 0.3414, 0.65, 0.3787, 0.6153, 0.4609, 0.6653, 0.4538, 0.6906, 0.3631, 0.6315, 0.3911, 0.6023, 0.4665, 0.6443, 0.4609, 0.6653, 0.3787, 0.6153, 0.374, 0.58, 0.3911, 0.6023, 0.3787, 0.6153, 0.3587, 0.5933, 0.3587, 0.5933, 0.3787, 0.6153, 0.3631, 0.6315, 0.3429, 0.6049, 0.3429, 0.6049, 0.3631, 0.6315, 0.3414, 0.65, 0.326, 0.6145, 0.326, 0.6145, 0.3414, 0.65, 0.3107, 0.6634, 0.3049, 0.6176, 0.3049, 0.6176, 0.3107, 0.6634, 0.2745, 0.6744, 0.2724, 0.6141, 0.2724, 0.6141, 0.2745, 0.6744, 0.2254, 0.6842, 0.2134, 0.6054, 0.2134, 0.6054, 0.2254, 0.6842, 0.1519, 0.6984, 0.1964, 0.5774, 0.1964, 0.5774, 0.1519, 0.6984, 0.0004753, 0.7066, 0.1801, 0.5262, 0.1801, 0.5262, 9.298e-05, 0.3552, 0.1504, 0.3532, 0.1988, 0.4733, 0.1988, 0.4733, 0.1504, 0.3532, 0.2248, 0.366, 0.2297, 0.4382, 0.2297, 0.4382, 0.2248, 0.366, 0.2711, 0.3766, 0.2739, 0.4334, 0.2739, 0.4334, 0.2711, 0.3766, 0.3085, 0.3869, 0.3028, 0.4275, 0.3028, 0.4275, 0.3085, 0.3869, 0.3358, 0.398, 0.3263, 0.4327, 0.3263, 0.4327, 0.3358, 0.398, 0.3591, 0.4073, 0.3512, 0.4335, 0.3512, 0.4335, 0.3591, 0.4073, 0.3793, 0.4233, 0.3633, 0.4423, 0.3633, 0.4423, 0.3793, 0.4233, 0.3915, 0.4363, 0.3782, 0.4547, 0.3782, 0.4547, 0.3915, 0.4363, 0.4012, 0.4465, 0.3899, 0.4617, 0.3899, 0.4617, 0.4012, 0.4465, 0.4112, 0.4579, 0.3976, 0.4674, 0.3976, 0.4674, 0.4112, 0.4579, 0.4163, 0.471, 0.4021, 0.4753, 0.4021, 0.4753, 0.4163, 0.471, 0.4195, 0.482, 0.4052, 0.4857, 0.4052, 0.4857, 0.4195, 0.482, 0.4225, 0.4924, 0.4087, 0.4974, 0.4087, 0.4974, 0.4225, 0.4924, 0.4262, 0.5017, 0.4136, 0.5063, 0.4136, 0.5063, 0.4262, 0.5017, 0.4297, 0.511, 0.4172, 0.5143, 0.4172, 0.5143, 0.4297, 0.511, 0.4307, 0.5214, 0.4185, 0.5203, 0.4185, 0.5203, 0.4307, 0.5214, 0.4294, 0.5315, 0.4159, 0.5295, 0.4159, 0.5295, 0.4294, 0.5315, 0.4285, 0.5407, 0.4153, 0.538, 0.4153, 0.538, 0.4285, 0.5407, 0.4256, 0.5499, 0.4126, 0.5436, 0.4126, 0.5436, 0.4256, 0.5499, 0.4219, 0.5586, 0.4063, 0.5523, 0.4063, 0.5523, 0.4219, 0.5586, 0.4177, 0.5692, 0.4015, 0.5618, 0.4015, 0.5618, 0.4177, 0.5692, 0.4115, 0.5809, 0.3969, 0.5683, 0.3969, 0.5683, 0.4115, 0.5809, 0.4019, 0.5917, 0.3878, 0.5736, 0.3878, 0.5736, 0.4019, 0.5917, 0.3911, 0.6023, 0.374, 0.58])
me_cylinder.materials.append(mat_guntimus)
me_cylinder.update()
me_cylinder.normals_split_custom_set([tuple(v) for v in zip(*[iter([0.00731, 0.9926, 0.1215, -0.0003175, 0.9896, 0.1436, 0.1452, 0.9769, 0.1567, 0.05295, 0.9898, 0.1321, 0.05295, 0.9898, 0.1321, 0.1452, 0.9769, 0.1567, 0.316, 0.9298, 0.1887, 0.1968, 0.9657, 0.1692, 0.1968, 0.9657, 0.1692, 0.316, 0.9298, 0.1887, 0.5788, 0.7917, 0.1954, 0.6283, 0.7555, 0.1855, 0.6283, 0.7555, 0.1855, 0.5788, 0.7917, 0.1954, 0.7418, 0.6506, 0.1629, 0.8221, 0.5505, 0.1451, 0.8221, 0.5505, 0.1451, 0.7418, 0.6506, 0.1629, 0.8251, 0.5463, 0.1441, 0.8446, 0.5214, 0.1215, 0.8446, 0.5214, 0.1215, 0.8251, 0.5463, 0.1441, 0.9124, 0.3831, 0.1443, 0.9112, 0.3948, 0.1176, 0.9112, 0.3948, 0.1176, 0.9124, 0.3831, 0.1443, 0.9623, 0.2242, 0.1543, 0.9363, 0.3242, 0.1349, 0.9363, 0.3242, 0.1349, 0.9623, 0.2242, 0.1543, 0.985, 0.02482, 0.1705, 0.9805, 0.09447, 0.1723, 0.9805, 0.09447, 0.1723, 0.985, 0.02482, 0.1705, 0.9605, -0.2211, 0.169, 0.9338, -0.3176, 0.1646, 0.9338, -0.3176, 0.1646, 0.9605, -0.2211, 0.169, 0.9013, -0.4056, 0.1521, 0.8701, -0.4754, 0.13, 0.8701, -0.4754, 0.13, 0.9013, -0.4056, 0.1521, 0.8217, -0.5515, 0.1436, 0.8213, -0.5581, 0.1182, 0.8213, -0.5581, 0.1182, 0.8217, -0.5515, 0.1436, 0.7013, -0.6982, 0.1436, 0.7082, -0.696, 0.1182, 0.7082, -0.696, 0.1182, 0.7013, -0.6982, 0.1436, 0.596, -0.7869, 0.1601, 0.6926, -0.7085, 0.1352, 0.6926, -0.7085, 0.1352, 0.596, -0.7869, 0.1601, 0.4307, -0.8812, 0.1948, 0.5266, -0.8314, 0.1773, 0.5266, -0.8314, 0.1773, 0.4307, -0.8812, 0.1948, 0.1357, -0.9709, 0.1975, 0.01126, -0.9851, 0.1718, 0.01126, -0.9851, 0.1718, 0.1357, -0.9709, 0.1975, -0.04505, -0.9849, 0.1674, -0.1235, -0.9833, 0.1338, -0.1235, -0.9833, 0.1338, -0.04505, -0.9849, 0.1674, -0.104, -0.9782, 0.1797, 0.04223, -0.9888, 0.1432, 0.04223, -0.9888, 0.1432, -0.104, -0.9782, 0.1797, -0.3409, -0.9143, 0.219, -0.2919, -0.9372, 0.191, -0.2919, -0.9372, 0.191, -0.3409, -0.9143, 0.219, -0.6091, -0.7662, 0.205, -0.7207, -0.6726, 0.1678, -0.7207, -0.6726, 0.1678, -0.6091, -0.7662, 0.205, -0.7383, -0.654, 0.1652, -0.8003, -0.5851, 0.1312, -0.8003, -0.5851, 0.1312, -0.7383, -0.654, 0.1652, -0.822, -0.5497, 0.1489, -0.8208, -0.5582, 0.1214, -0.8208, -0.5582, 0.1214, -0.822, -0.5497, 0.1489, -0.8939, -0.4182, 0.1613, -0.8557, -0.4992, 0.136, -0.8557, -0.4992, 0.136, -0.8939, -0.4182, 0.1613, -0.9486, -0.252, 0.1914, -0.9154, -0.3645, 0.1709, -0.9154, -0.3645, 0.1709, -0.9486, -0.252, 0.1914, -0.9777, 0.003117, 0.2099, -0.9803, 0.009438, 0.1974, -0.9803, 0.009438, 0.1974, -0.9777, 0.003117, 0.2099, -0.9459, 0.2644, 0.188, -0.914, 0.365, 0.177, -0.914, 0.365, 0.177, -0.9459, 0.2644, 0.188, -0.8955, 0.4173, 0.1547, -0.8585, 0.4907, 0.1491, -0.8585, 0.4907, 0.1491, -0.8955, 0.4173, 0.1547, -0.8237, 0.5485, 0.1436, -0.8077, 0.5749, 0.1307, -0.8077, 0.5749, 0.1307, -0.8237, 0.5485, 0.1436, -0.7298, 0.6655, 0.1563, -0.7785, 0.6135, 0.1329, -0.7785, 0.6135, 0.1329, -0.7298, 0.6655, 0.1563, -0.5773, 0.7963, 0.1806, -0.645, 0.7471, 0.1609, -0.645, 0.7471, 0.1609, -0.5773, 0.7963, 0.1806, -0.3362, 0.9248, 0.1782, -0.2772, 0.9464, 0.1657, 0.3647, 0.151, 0.9188, 0.3282, 0.2193, 0.9188, 0.09503, 0.0635, 0.9934, 0.1056, 0.04374, 0.9934, -0.2772, 0.9464, 0.1657, -0.3362, 0.9248, 0.1782, -0.1539, 0.976, 0.1541, -0.06329, 0.9886, 0.1365, -0.06329, 0.9886, 0.1365, -0.1539, 0.976, 0.1541, -0.0003175, 0.9896, 0.1436, 0.00731, 0.9926, 0.1215, -0.00998, 0.8901, -0.4556, 0.06977, 0.9142, -0.3992, 0.2326, 0.8231, -0.5181, 0.5028, 0.6689, -0.5475, 0.6976, 0.5042, -0.5091, 0.7908, 0.4475, -0.4176, 0.8793, 0.341, -0.3324, 0.8264, 0.3003, -0.4763, 0.8458, 0.05254, -0.5309, 0.8004, -0.3038, -0.5168, 0.7821, -0.4543, -0.4266, 0.7659, -0.5566, -0.3221, 0.6282, -0.6439, -0.4368, 0.6561, -0.6535, -0.3774, 0.3829, -0.8083, -0.4473, 0.01409, -0.852, -0.5233, -0.08484, -0.9447, -0.3169, -0.007516, -0.8602, -0.5099, -0.2614, -0.8178, -0.5127, -0.5718, -0.6324, -0.5226, -0.6678, -0.5959, -0.4461, -0.7768, -0.5592, -0.2896, -0.7608, -0.432, -0.4843, -0.7813, -0.3217, -0.5349, -0.8656, -0.05039, -0.4982, -0.8664, 0.2434, -0.4361, -0.7717, 0.4001, -0.4944, -0.6931, 0.538, -0.4798, -0.6853, 0.6075, -0.4016, -0.5417, 0.654, -0.5281, -0.2899, 0.8111, -0.508, -0.05219, 0.8547, -0.5165, 0.0223, 0.1121, 0.9934, 3.778e-07, 0.1143, 0.9934, -0.0223, 0.1121, 0.9934, -0.04374, 0.1056, 0.9934, -0.0635, 0.09503, 0.9934, -0.08082, 0.08082, 0.9934, -0.09503, 0.0635, 0.9934, -0.1056, 0.04374, 0.9934, -0.1121, 0.0223, 0.9934, -0.1143, 9.729e-08, 0.9934, -0.1121, -0.0223, 0.9934, -0.1056, -0.04374, 0.9934, -0.09503, -0.0635, 0.9934, -0.08082, -0.08082, 0.9934, -0.0635, -0.09503, 0.9934, -0.04374, -0.1056, 0.9934, -0.0223, -0.1121, 0.9934, 5.79e-07, -0.1143, 0.9934, 0.0223, -0.1121, 0.9934, 0.04374, -0.1056, 0.9934, 0.0635, -0.09503, 0.9934, 0.08082, -0.08082, 0.9934, 0.09503, -0.0635, 0.9934, 0.1056, -0.04374, 0.9934, 0.1121, -0.0223, 0.9934, 0.1143, 0.0, 0.9934, 0.1121, 0.0223, 0.9934, 0.1056, 0.04374, 0.9934, 0.09503, 0.0635, 0.9934, 0.08082, 0.08082, 0.9934, 0.0635, 0.09503, 0.9934, 0.04374, 0.1056, 0.9934, 0.077, -0.3871, 0.9188, 0.151, -0.3647, 0.9188, 0.04374, -0.1056, 0.9934, 0.0223, -0.1121, 0.9934, -0.3947, 3.719e-07, 0.9188, -0.3871, -0.077, 0.9188, -0.1121, -0.0223, 0.9934, -0.1143, 9.729e-08, 0.9934, 0.151, 0.3647, 0.9188, 0.077, 0.3871, 0.9188, 0.0223, 0.1121, 0.9934, 0.04374, 0.1056, 0.9934, 0.3282, -0.2193, 0.9188, 0.3647, -0.151, 0.9188, 0.1056, -0.04374, 0.9934, 0.09503, -0.0635, 0.9934, -0.2791, -0.2791, 0.9188, -0.2193, -0.3282, 0.9188, -0.0635, -0.09503, 0.9934, -0.08082, -0.08082, 0.9934, -0.2193, 0.3282, 0.9188, -0.2791, 0.2791, 0.9188, -0.08082, 0.08082, 0.9934, -0.0635, 0.09503, 0.9934, 0.3871, 0.077, 0.9188, 0.3647, 0.151, 0.9188, 0.1056, 0.04374, 0.9934, 0.1121, 0.0223, 0.9934, 6.045e-07, -0.3947, 0.9188, 0.077, -0.3871, 0.9188, 0.0223, -0.1121, 0.9934, 5.79e-07, -0.1143, 0.9934, -0.3871, 0.077, 0.9188, -0.3947, 3.719e-07, 0.9188, -0.1143, 9.729e-08, 0.9934, -0.1121, 0.0223, 0.9934, 0.2193, 0.3282, 0.9188, 0.151, 0.3647, 0.9188, 0.04374, 0.1056, 0.9934, 0.0635, 0.09503, 0.9934, 0.2791, -0.2791, 0.9188, 0.3282, -0.2193, 0.9188, 0.09503, -0.0635, 0.9934, 0.08082, -0.08082, 0.9934, -0.3282, -0.2193, 0.9188, -0.2791, -0.2791, 0.9188, -0.08082, -0.08082, 0.9934, -0.09503, -0.0635, 0.9934, -0.151, 0.3647, 0.9188, -0.2193, 0.3282, 0.9188, -0.0635, 0.09503, 0.9934, -0.04374, 0.1056, 0.9934, 0.3947, -2.423e-09, 0.9188, 0.3871, 0.077, 0.9188, 0.1121, 0.0223, 0.9934, 0.1143, 0.0, 0.9934, -0.077, -0.3871, 0.9188, 6.045e-07, -0.3947, 0.9188, 5.79e-07, -0.1143, 0.9934, -0.0223, -0.1121, 0.9934, -0.3647, 0.151, 0.9188, -0.3871, 0.077, 0.9188, -0.1121, 0.0223, 0.9934, -0.1056, 0.04374, 0.9934, 0.2791, 0.2791, 0.9188, 0.2193, 0.3282, 0.9188, 0.0635, 0.09503, 0.9934, 0.08082, 0.08082, 0.9934, 0.2193, -0.3282, 0.9188, 0.2791, -0.2791, 0.9188, 0.08082, -0.08082, 0.9934, 0.0635, -0.09503, 0.9934, -0.3647, -0.151, 0.9188, -0.3282, -0.2193, 0.9188, -0.09503, -0.0635, 0.9934, -0.1056, -0.04374, 0.9934, -0.077, 0.3871, 0.9188, -0.151, 0.3647, 0.9188, -0.04374, 0.1056, 0.9934, -0.0223, 0.1121, 0.9934, 0.3871, -0.077, 0.9188, 0.3947, -2.423e-09, 0.9188, 0.1143, 0.0, 0.9934, 0.1121, -0.0223, 0.9934, -0.151, -0.3647, 0.9188, -0.077, -0.3871, 0.9188, -0.0223, -0.1121, 0.9934, -0.04374, -0.1056, 0.9934, -0.3282, 0.2193, 0.9188, -0.3647, 0.151, 0.9188, -0.1056, 0.04374, 0.9934, -0.09503, 0.0635, 0.9934, 0.3282, 0.2193, 0.9188, 0.2791, 0.2791, 0.9188, 0.08082, 0.08082, 0.9934, 0.09503, 0.0635, 0.9934, 0.151, -0.3647, 0.9188, 0.2193, -0.3282, 0.9188, 0.0635, -0.09503, 0.9934, 0.04374, -0.1056, 0.9934, -0.3871, -0.077, 0.9188, -0.3647, -0.151, 0.9188, -0.1056, -0.04374, 0.9934, -0.1121, -0.0223, 0.9934, 0.077, 0.3871, 0.9188, 3.81e-07, 0.3947, 0.9188, 3.778e-07, 0.1143, 0.9934, 0.0223, 0.1121, 0.9934, 3.81e-07, 0.3947, 0.9188, -0.077, 0.3871, 0.9188, -0.0223, 0.1121, 0.9934, 3.778e-07, 0.1143, 0.9934, 0.3647, -0.151, 0.9188, 0.3871, -0.077, 0.9188, 0.1121, -0.0223, 0.9934, 0.1056, -0.04374, 0.9934, -0.2193, -0.3282, 0.9188, -0.151, -0.3647, 0.9188, -0.04374, -0.1056, 0.9934, -0.0635, -0.09503, 0.9934, -0.2791, 0.2791, 0.9188, -0.3282, 0.2193, 0.9188, -0.09503, 0.0635, 0.9934, -0.08082, 0.08082, 0.9934, -0.6556, 0.6556, 0.3747, -0.7709, 0.5151, 0.3747, -0.7112, 0.4752, 0.5181, -0.6048, 0.6048, 0.5181, -0.5151, -0.7709, 0.3747, -0.3548, -0.8565, 0.3748, -0.3273, -0.7902, 0.5181, -0.4752, -0.7112, 0.5181, 0.8566, -0.3548, 0.3747, 0.9093, -0.1809, 0.3747, 0.8389, -0.1669, 0.5181, 0.7902, -0.3273, 0.5181, 2.887e-07, 0.9271, 0.3747, -0.1809, 0.9093, 0.3747, -0.1669, 0.8389, 0.5181, 2.489e-07, 0.8553, 0.5181, 0.1809, 0.9093, 0.3747, 2.887e-07, 0.9271, 0.3747, 2.489e-07, 0.8553, 0.5181, 0.1669, 0.8389, 0.5181, -0.9093, -0.1809, 0.3747, -0.8566, -0.3548, 0.3747, -0.7902, -0.3273, 0.5181, -0.8389, -0.1669, 0.5181, 0.3548, -0.8566, 0.3747, 0.5151, -0.7709, 0.3747, 0.4752, -0.7112, 0.5181, 0.3273, -0.7902, 0.5181, 0.7709, 0.5151, 0.3747, 0.6556, 0.6556, 0.3747, 0.6048, 0.6048, 0.5181, 0.7112, 0.4752, 0.5181, -0.7709, 0.5151, 0.3747, -0.8566, 0.3548, 0.3747, -0.7902, 0.3273, 0.5181, -0.7112, 0.4752, 0.5181, -0.3548, -0.8565, 0.3748, -0.1808, -0.9093, 0.3747, -0.1669, -0.8389, 0.5181, -0.3273, -0.7902, 0.5181, 0.9093, -0.1809, 0.3747, 0.9271, 9.143e-08, 0.3747, 0.8553, -1.316e-08, 0.5181, 0.8389, -0.1669, 0.5181, -0.1809, 0.9093, 0.3747, -0.3548, 0.8566, 0.3747, -0.3273, 0.7902, 0.5181, -0.1669, 0.8389, 0.5181, -0.8566, -0.3548, 0.3747, -0.7709, -0.5151, 0.3747, -0.7112, -0.4752, 0.5181, -0.7902, -0.3273, 0.5181, 0.5151, -0.7709, 0.3747, 0.6556, -0.6556, 0.3747, 0.6048, -0.6048, 0.5181, 0.4752, -0.7112, 0.5181, 0.6556, 0.6556, 0.3747, 0.5151, 0.7709, 0.3747, 0.4752, 0.7112, 0.5181, 0.6048, 0.6048, 0.5181, -0.8566, 0.3548, 0.3747, -0.9093, 0.1809, 0.3747, -0.8389, 0.1669, 0.5181, -0.7902, 0.3273, 0.5181, -0.1808, -0.9093, 0.3747, -3.152e-07, -0.9271, 0.3747, -2.704e-07, -0.8553, 0.5181, -0.1669, -0.8389, 0.5181, 0.9271, 9.143e-08, 0.3747, 0.9093, 0.1809, 0.3747, 0.8389, 0.1669, 0.5181, 0.8553, -1.316e-08, 0.5181, -0.3548, 0.8566, 0.3747, -0.5151, 0.7709, 0.3747, -0.4752, 0.7112, 0.5181, -0.3273, 0.7902, 0.5181, -0.7709, -0.5151, 0.3747, -0.6556, -0.6556, 0.3747, -0.6048, -0.6048, 0.5181, -0.7112, -0.4752, 0.5181, 0.6556, -0.6556, 0.3747, 0.7709, -0.5151, 0.3747, 0.7112, -0.4752, 0.5181, 0.6048, -0.6048, 0.5181, 0.5151, 0.7709, 0.3747, 0.3548, 0.8566, 0.3747, 0.3273, 0.7902, 0.5181, 0.4752, 0.7112, 0.5181, -0.9093, 0.1809, 0.3747, -0.9271, 8.902e-07, 0.3747, -0.8553, 7.861e-07, 0.5181, -0.8389, 0.1669, 0.5181, -3.152e-07, -0.9271, 0.3747, 0.1809, -0.9093, 0.3747, 0.1669, -0.8389, 0.5181, -2.704e-07, -0.8553, 0.5181, 0.9093, 0.1809, 0.3747, 0.8566, 0.3548, 0.3747, 0.7902, 0.3273, 0.5181, 0.8389, 0.1669, 0.5181, -0.5151, 0.7709, 0.3747, -0.6556, 0.6556, 0.3747, -0.6048, 0.6048, 0.5181, -0.4752, 0.7112, 0.5181, -0.6556, -0.6556, 0.3747, -0.5151, -0.7709, 0.3747, -0.4752, -0.7112, 0.5181, -0.6048, -0.6048, 0.5181, 0.7709, -0.5151, 0.3747, 0.8566, -0.3548, 0.3747, 0.7902, -0.3273, 0.5181, 0.7112, -0.4752, 0.5181, 0.3548, 0.8566, 0.3747, 0.1809, 0.9093, 0.3747, 0.1669, 0.8389, 0.5181, 0.3273, 0.7902, 0.5181, -0.9271, 8.902e-07, 0.3747, -0.9093, -0.1809, 0.3747, -0.8389, -0.1669, 0.5181, -0.8553, 7.861e-07, 0.5181, 0.1809, -0.9093, 0.3747, 0.3548, -0.8566, 0.3747, 0.3273, -0.7902, 0.5181, 0.1669, -0.8389, 0.5181, 0.8566, 0.3548, 0.3747, 0.7709, 0.5151, 0.3747, 0.7112, 0.4752, 0.5181, 0.7902, 0.3273, 0.5181, -0.4955, 0.4955, 0.7134, -0.5826, 0.3893, 0.7134, -0.3282, 0.2193, 0.9188, -0.2791, 0.2791, 0.9188, -0.3893, -0.5826, 0.7134, -0.2681, -0.6474, 0.7134, -0.151, -0.3647, 0.9188, -0.2193, -0.3282, 0.9188, 0.6474, -0.2681, 0.7134, 0.6872, -0.1367, 0.7134, 0.3871, -0.077, 0.9188, 0.3647, -0.151, 0.9188, 1.319e-07, 0.7007, 0.7134, -0.1367, 0.6872, 0.7134, -0.077, 0.3871, 0.9188, 3.81e-07, 0.3947, 0.9188, 0.1367, 0.6872, 0.7134, 1.319e-07, 0.7007, 0.7134, 3.81e-07, 0.3947, 0.9188, 0.077, 0.3871, 0.9188, -0.6872, -0.1367, 0.7134, -0.6474, -0.2681, 0.7134, -0.3647, -0.151, 0.9188, -0.3871, -0.077, 0.9188, 0.2681, -0.6474, 0.7134, 0.3893, -0.5826, 0.7134, 0.2193, -0.3282, 0.9188, 0.151, -0.3647, 0.9188, 0.5826, 0.3893, 0.7134, 0.4955, 0.4955, 0.7134, 0.2791, 0.2791, 0.9188, 0.3282, 0.2193, 0.9188, -0.5826, 0.3893, 0.7134, -0.6474, 0.2681, 0.7134, -0.3647, 0.151, 0.9188, -0.3282, 0.2193, 0.9188, -0.2681, -0.6474, 0.7134, -0.1367, -0.6872, 0.7134, -0.077, -0.3871, 0.9188, -0.151, -0.3647, 0.9188, 0.6872, -0.1367, 0.7134, 0.7007, -2.809e-08, 0.7134, 0.3947, -2.423e-09, 0.9188, 0.3871, -0.077, 0.9188, -0.1367, 0.6872, 0.7134, -0.2681, 0.6474, 0.7134, -0.151, 0.3647, 0.9188, -0.077, 0.3871, 0.9188, -0.6474, -0.2681, 0.7134, -0.5826, -0.3893, 0.7134, -0.3282, -0.2193, 0.9188, -0.3647, -0.151, 0.9188, 0.3893, -0.5826, 0.7134, 0.4955, -0.4955, 0.7134, 0.2791, -0.2791, 0.9188, 0.2193, -0.3282, 0.9188, 0.4955, 0.4955, 0.7134, 0.3893, 0.5826, 0.7134, 0.2193, 0.3282, 0.9188, 0.2791, 0.2791, 0.9188, -0.6474, 0.2681, 0.7134, -0.6872, 0.1367, 0.7134, -0.3871, 0.077, 0.9188, -0.3647, 0.151, 0.9188, -0.1367, -0.6872, 0.7134, -8.67e-08, -0.7007, 0.7134, 6.045e-07, -0.3947, 0.9188, -0.077, -0.3871, 0.9188, 0.7007, -2.809e-08, 0.7134, 0.6872, 0.1367, 0.7134, 0.3871, 0.077, 0.9188, 0.3947, -2.423e-09, 0.9188, -0.2681, 0.6474, 0.7134, -0.3893, 0.5826, 0.7134, -0.2193, 0.3282, 0.9188, -0.151, 0.3647, 0.9188, -0.5826, -0.3893, 0.7134, -0.4955, -0.4955, 0.7134, -0.2791, -0.2791, 0.9188, -0.3282, -0.2193, 0.9188, 0.4955, -0.4955, 0.7134, 0.5826, -0.3893, 0.7134, 0.3282, -0.2193, 0.9188, 0.2791, -0.2791, 0.9188, 0.3893, 0.5826, 0.7134, 0.2681, 0.6474, 0.7134, 0.151, 0.3647, 0.9188, 0.2193, 0.3282, 0.9188, -0.6872, 0.1367, 0.7134, -0.7007, 6.264e-07, 0.7134, -0.3947, 3.719e-07, 0.9188, -0.3871, 0.077, 0.9188, -8.67e-08, -0.7007, 0.7134, 0.1367, -0.6872, 0.7134, 0.077, -0.3871, 0.9188, 6.045e-07, -0.3947, 0.9188, 0.6872, 0.1367, 0.7134, 0.6474, 0.2681, 0.7134, 0.3647, 0.151, 0.9188, 0.3871, 0.077, 0.9188, -0.3893, 0.5826, 0.7134, -0.4955, 0.4955, 0.7134, -0.2791, 0.2791, 0.9188, -0.2193, 0.3282, 0.9188, -0.4955, -0.4955, 0.7134, -0.3893, -0.5826, 0.7134, -0.2193, -0.3282, 0.9188, -0.2791, -0.2791, 0.9188, 0.5826, -0.3893, 0.7134, 0.6474, -0.2681, 0.7134, 0.3647, -0.151, 0.9188, 0.3282, -0.2193, 0.9188, 0.2681, 0.6474, 0.7134, 0.1367, 0.6872, 0.7134, 0.077, 0.3871, 0.9188, 0.151, 0.3647, 0.9188, -0.7007, 6.264e-07, 0.7134, -0.6872, -0.1367, 0.7134, -0.3871, -0.077, 0.9188, -0.3947, 3.719e-07, 0.9188, 0.1367, -0.6872, 0.7134, 0.2681, -0.6474, 0.7134, 0.151, -0.3647, 0.9188, 0.077, -0.3871, 0.9188, 0.6474, 0.2681, 0.7134, 0.5826, 0.3893, 0.7134, 0.3282, 0.2193, 0.9188, 0.3647, 0.151, 0.9188, 0.7902, 0.3273, 0.5181, 0.7112, 0.4752, 0.5181, 0.5826, 0.3893, 0.7134, 0.6474, 0.2681, 0.7134, 0.1669, -0.8389, 0.5181, 0.3273, -0.7902, 0.5181, 0.2681, -0.6474, 0.7134, 0.1367, -0.6872, 0.7134, -0.8553, 7.861e-07, 0.5181, -0.8389, -0.1669, 0.5181, -0.6872, -0.1367, 0.7134, -0.7007, 6.264e-07, 0.7134, 0.3273, 0.7902, 0.5181, 0.1669, 0.8389, 0.5181, 0.1367, 0.6872, 0.7134, 0.2681, 0.6474, 0.7134, 0.7112, -0.4752, 0.5181, 0.7902, -0.3273, 0.5181, 0.6474, -0.2681, 0.7134, 0.5826, -0.3893, 0.7134, -0.6048, -0.6048, 0.5181, -0.4752, -0.7112, 0.5181, -0.3893, -0.5826, 0.7134, -0.4955, -0.4955, 0.7134, -0.4752, 0.7112, 0.5181, -0.6048, 0.6048, 0.5181, -0.4955, 0.4955, 0.7134, -0.3893, 0.5826, 0.7134, 0.8389, 0.1669, 0.5181, 0.7902, 0.3273, 0.5181, 0.6474, 0.2681, 0.7134, 0.6872, 0.1367, 0.7134, -2.704e-07, -0.8553, 0.5181, 0.1669, -0.8389, 0.5181, 0.1367, -0.6872, 0.7134, -8.67e-08, -0.7007, 0.7134, -0.8389, 0.1669, 0.5181, -0.8553, 7.861e-07, 0.5181, -0.7007, 6.264e-07, 0.7134, -0.6872, 0.1367, 0.7134, 0.4752, 0.7112, 0.5181, 0.3273, 0.7902, 0.5181, 0.2681, 0.6474, 0.7134, 0.3893, 0.5826, 0.7134, 0.6048, -0.6048, 0.5181, 0.7112, -0.4752, 0.5181, 0.5826, -0.3893, 0.7134, 0.4955, -0.4955, 0.7134, -0.7112, -0.4752, 0.5181, -0.6048, -0.6048, 0.5181, -0.4955, -0.4955, 0.7134, -0.5826, -0.3893, 0.7134, -0.3273, 0.7902, 0.5181, -0.4752, 0.7112, 0.5181, -0.3893, 0.5826, 0.7134, -0.2681, 0.6474, 0.7134, 0.8553, -1.316e-08, 0.5181, 0.8389, 0.1669, 0.5181, 0.6872, 0.1367, 0.7134, 0.7007, -2.809e-08, 0.7134, -0.1669, -0.8389, 0.5181, -2.704e-07, -0.8553, 0.5181, -8.67e-08, -0.7007, 0.7134, -0.1367, -0.6872, 0.7134, -0.7902, 0.3273, 0.5181, -0.8389, 0.1669, 0.5181, -0.6872, 0.1367, 0.7134, -0.6474, 0.2681, 0.7134, 0.6048, 0.6048, 0.5181, 0.4752, 0.7112, 0.5181, 0.3893, 0.5826, 0.7134, 0.4955, 0.4955, 0.7134, 0.4752, -0.7112, 0.5181, 0.6048, -0.6048, 0.5181, 0.4955, -0.4955, 0.7134, 0.3893, -0.5826, 0.7134, -0.7902, -0.3273, 0.5181, -0.7112, -0.4752, 0.5181, -0.5826, -0.3893, 0.7134, -0.6474, -0.2681, 0.7134, -0.1669, 0.8389, 0.5181, -0.3273, 0.7902, 0.5181, -0.2681, 0.6474, 0.7134, -0.1367, 0.6872, 0.7134, 0.8389, -0.1669, 0.5181, 0.8553, -1.316e-08, 0.5181, 0.7007, -2.809e-08, 0.7134, 0.6872, -0.1367, 0.7134, -0.3273, -0.7902, 0.5181, -0.1669, -0.8389, 0.5181, -0.1367, -0.6872, 0.7134, -0.2681, -0.6474, 0.7134, -0.7112, 0.4752, 0.5181, -0.7902, 0.3273, 0.5181, -0.6474, 0.2681, 0.7134, -0.5826, 0.3893, 0.7134, 0.7112, 0.4752, 0.5181, 0.6048, 0.6048, 0.5181, 0.4955, 0.4955, 0.7134, 0.5826, 0.3893, 0.7134, 0.3273, -0.7902, 0.5181, 0.4752, -0.7112, 0.5181, 0.3893, -0.5826, 0.7134, 0.2681, -0.6474, 0.7134, -0.8389, -0.1669, 0.5181, -0.7902, -0.3273, 0.5181, -0.6474, -0.2681, 0.7134, -0.6872, -0.1367, 0.7134, 0.1669, 0.8389, 0.5181, 2.489e-07, 0.8553, 0.5181, 1.319e-07, 0.7007, 0.7134, 0.1367, 0.6872, 0.7134, 2.489e-07, 0.8553, 0.5181, -0.1669, 0.8389, 0.5181, -0.1367, 0.6872, 0.7134, 1.319e-07, 0.7007, 0.7134, 0.7902, -0.3273, 0.5181, 0.8389, -0.1669, 0.5181, 0.6872, -0.1367, 0.7134, 0.6474, -0.2681, 0.7134, -0.4752, -0.7112, 0.5181, -0.3273, -0.7902, 0.5181, -0.2681, -0.6474, 0.7134, -0.3893, -0.5826, 0.7134, -0.6048, 0.6048, 0.5181, -0.7112, 0.4752, 0.5181, -0.5826, 0.3893, 0.7134, -0.4955, 0.4955, 0.7134, 0.9124, 0.3831, 0.1443, 0.8251, 0.5463, 0.1441, 0.7709, 0.5151, 0.3747, 0.8566, 0.3548, 0.3747, 0.1357, -0.9709, 0.1975, 0.4307, -0.8812, 0.1948, 0.3548, -0.8566, 0.3747, 0.1809, -0.9093, 0.3747, -0.9777, 0.003117, 0.2099, -0.9486, -0.252, 0.1914, -0.9093, -0.1809, 0.3747, -0.9271, 8.902e-07, 0.3747, 0.316, 0.9298, 0.1887, 0.1452, 0.9769, 0.1567, 0.1809, 0.9093, 0.3747, 0.3548, 0.8566, 0.3747, 0.8217, -0.5515, 0.1436, 0.9013, -0.4056, 0.1521, 0.8566, -0.3548, 0.3747, 0.7709, -0.5151, 0.3747, -0.7383, -0.654, 0.1652, -0.6091, -0.7662, 0.205, -0.5151, -0.7709, 0.3747, -0.6556, -0.6556, 0.3747, -0.5773, 0.7963, 0.1806, -0.7298, 0.6655, 0.1563, -0.6556, 0.6556, 0.3747, -0.5151, 0.7709, 0.3747, 0.9623, 0.2242, 0.1543, 0.9124, 0.3831, 0.1443, 0.8566, 0.3548, 0.3747, 0.9093, 0.1809, 0.3747, -0.04505, -0.9849, 0.1674, 0.1357, -0.9709, 0.1975, 0.1809, -0.9093, 0.3747, -3.152e-07, -0.9271, 0.3747, -0.9459, 0.2644, 0.188, -0.9777, 0.003117, 0.2099, -0.9271, 8.902e-07, 0.3747, -0.9093, 0.1809, 0.3747, 0.5788, 0.7917, 0.1954, 0.316, 0.9298, 0.1887, 0.3548, 0.8566, 0.3747, 0.5151, 0.7709, 0.3747, 0.7013, -0.6982, 0.1436, 0.8217, -0.5515, 0.1436, 0.7709, -0.5151, 0.3747, 0.6556, -0.6556, 0.3747, -0.822, -0.5497, 0.1489, -0.7383, -0.654, 0.1652, -0.6556, -0.6556, 0.3747, -0.7709, -0.5151, 0.3747, -0.3362, 0.9248, 0.1782, -0.5773, 0.7963, 0.1806, -0.5151, 0.7709, 0.3747, -0.3548, 0.8566, 0.3747, 0.985, 0.02482, 0.1705, 0.9623, 0.2242, 0.1543, 0.9093, 0.1809, 0.3747, 0.9271, 9.143e-08, 0.3747, -0.104, -0.9782, 0.1797, -0.04505, -0.9849, 0.1674, -3.152e-07, -0.9271, 0.3747, -0.1808, -0.9093, 0.3747, -0.8955, 0.4173, 0.1547, -0.9459, 0.2644, 0.188, -0.9093, 0.1809, 0.3747, -0.8566, 0.3548, 0.3747, 0.7418, 0.6506, 0.1629, 0.5788, 0.7917, 0.1954, 0.5151, 0.7709, 0.3747, 0.6556, 0.6556, 0.3747, 0.596, -0.7869, 0.1601, 0.7013, -0.6982, 0.1436, 0.6556, -0.6556, 0.3747, 0.5151, -0.7709, 0.3747, -0.8939, -0.4182, 0.1613, -0.822, -0.5497, 0.1489, -0.7709, -0.5151, 0.3747, -0.8566, -0.3548, 0.3747, -0.1539, 0.976, 0.1541, -0.3362, 0.9248, 0.1782, -0.3548, 0.8566, 0.3747, -0.1809, 0.9093, 0.3747, 0.9605, -0.2211, 0.169, 0.985, 0.02482, 0.1705, 0.9271, 9.143e-08, 0.3747, 0.9093, -0.1809, 0.3747, -0.3409, -0.9143, 0.219, -0.104, -0.9782, 0.1797, -0.1808, -0.9093, 0.3747, -0.3548, -0.8565, 0.3748, -0.8237, 0.5485, 0.1436, -0.8955, 0.4173, 0.1547, -0.8566, 0.3548, 0.3747, -0.7709, 0.5151, 0.3747, 0.8251, 0.5463, 0.1441, 0.7418, 0.6506, 0.1629, 0.6556, 0.6556, 0.3747, 0.7709, 0.5151, 0.3747, 0.4307, -0.8812, 0.1948, 0.596, -0.7869, 0.1601, 0.5151, -0.7709, 0.3747, 0.3548, -0.8566, 0.3747, -0.9486, -0.252, 0.1914, -0.8939, -0.4182, 0.1613, -0.8566, -0.3548, 0.3747, -0.9093, -0.1809, 0.3747, 0.1452, 0.9769, 0.1567, -0.0003175, 0.9896, 0.1436, 2.887e-07, 0.9271, 0.3747, 0.1809, 0.9093, 0.3747, -0.0003175, 0.9896, 0.1436, -0.1539, 0.976, 0.1541, -0.1809, 0.9093, 0.3747, 2.887e-07, 0.9271, 0.3747, 0.9013, -0.4056, 0.1521, 0.9605, -0.2211, 0.169, 0.9093, -0.1809, 0.3747, 0.8566, -0.3548, 0.3747, -0.6091, -0.7662, 0.205, -0.3409, -0.9143, 0.219, -0.3548, -0.8565, 0.3748, -0.5151, -0.7709, 0.3747, -0.7298, 0.6655, 0.1563, -0.8237, 0.5485, 0.1436, -0.7709, 0.5151, 0.3747, -0.6556, 0.6556, 0.3747, -0.03352, 0.9272, 0.3731, -0.06329, 0.9886, 0.1365, 0.00731, 0.9926, 0.1215, 0.0002453, 0.9149, 0.4037, -0.2774, 0.8922, 0.3564, -0.2772, 0.9464, 0.1657, -0.06329, 0.9886, 0.1365, -0.03352, 0.9272, 0.3731, -0.6246, 0.6953, 0.3556, -0.645, 0.7471, 0.1609, -0.2772, 0.9464, 0.1657, -0.2774, 0.8922, 0.3564, -0.7148, 0.583, 0.3863, -0.7785, 0.6135, 0.1329, -0.645, 0.7471, 0.1609, -0.6246, 0.6953, 0.3556, -0.7201, 0.5638, 0.4044, -0.8077, 0.5749, 0.1307, -0.7785, 0.6135, 0.1329, -0.7148, 0.583, 0.3863, -0.8001, 0.4609, 0.384, -0.8585, 0.4907, 0.1491, -0.8077, 0.5749, 0.1307, -0.7201, 0.5638, 0.4044, -0.8825, 0.3236, 0.3411, -0.914, 0.365, 0.177, -0.8585, 0.4907, 0.1491, -0.8001, 0.4609, 0.384, -0.9437, 0.008918, 0.3308, -0.9803, 0.009438, 0.1974, -0.914, 0.365, 0.177, -0.8825, 0.3236, 0.3411, -0.8647, -0.3714, 0.3382, -0.9154, -0.3645, 0.1709, -0.9803, 0.009438, 0.1974, -0.9437, 0.008918, 0.3308, -0.7953, -0.4727, 0.3795, -0.8557, -0.4992, 0.136, -0.9154, -0.3645, 0.1709, -0.8647, -0.3714, 0.3382, -0.7484, -0.5171, 0.4153, -0.8208, -0.5582, 0.1214, -0.8557, -0.4992, 0.136, -0.7953, -0.4727, 0.3795, -0.7359, -0.5549, 0.3879, -0.8003, -0.5851, 0.1312, -0.8208, -0.5582, 0.1214, -0.7484, -0.5171, 0.4153, -0.696, -0.6386, 0.3284, -0.7207, -0.6726, 0.1678, -0.8003, -0.5851, 0.1312, -0.7359, -0.5549, 0.3879, -0.2899, -0.9019, 0.3201, -0.2919, -0.9372, 0.191, -0.7207, -0.6726, 0.1678, -0.696, -0.6386, 0.3284, 0.03969, -0.9346, 0.3535, 0.04223, -0.9888, 0.1432, -0.2919, -0.9372, 0.191, -0.2899, -0.9019, 0.3201, -0.1226, -0.9201, 0.3719, -0.1235, -0.9833, 0.1338, 0.04223, -0.9888, 0.1432, 0.03969, -0.9346, 0.3535, -0.03155, -0.9374, 0.3467, 0.01126, -0.9851, 0.1718, -0.1235, -0.9833, 0.1338, -0.1226, -0.9201, 0.3719, 0.504, -0.7856, 0.3589, 0.5266, -0.8314, 0.1773, 0.01126, -0.9851, 0.1718, -0.03155, -0.9374, 0.3467, 0.674, -0.6277, 0.3896, 0.6926, -0.7085, 0.1352, 0.5266, -0.8314, 0.1773, 0.504, -0.7856, 0.3589, 0.6454, -0.6338, 0.4263, 0.7082, -0.696, 0.1182, 0.6926, -0.7085, 0.1352, 0.674, -0.6277, 0.3896, 0.752, -0.5074, 0.4208, 0.8213, -0.5581, 0.1182, 0.7082, -0.696, 0.1182, 0.6454, -0.6338, 0.4263, 0.7963, -0.4667, 0.3848, 0.8701, -0.4754, 0.13, 0.8213, -0.5581, 0.1182, 0.752, -0.5074, 0.4208, 0.8676, -0.3511, 0.3522, 0.9338, -0.3176, 0.1646, 0.8701, -0.4754, 0.13, 0.7963, -0.4667, 0.3848, 0.9273, 0.1092, 0.358, 0.9805, 0.09447, 0.1723, 0.9338, -0.3176, 0.1646, 0.8676, -0.3511, 0.3522, 0.8531, 0.3476, 0.3892, 0.9363, 0.3242, 0.1349, 0.9805, 0.09447, 0.1723, 0.9273, 0.1092, 0.358, 0.8297, 0.3623, 0.4246, 0.9112, 0.3948, 0.1176, 0.9363, 0.3242, 0.1349, 0.8531, 0.3476, 0.3892, 0.7856, 0.4587, 0.4153, 0.8446, 0.5214, 0.1215, 0.9112, 0.3948, 0.1176, 0.8297, 0.3623, 0.4246, 0.7772, 0.5088, 0.3703, 0.8221, 0.5505, 0.1451, 0.8446, 0.5214, 0.1215, 0.7856, 0.4587, 0.4153, 0.5865, 0.7361, 0.3378, 0.6283, 0.7555, 0.1855, 0.8221, 0.5505, 0.1451, 0.7772, 0.5088, 0.3703, 0.181, 0.9207, 0.3457, 0.1968, 0.9657, 0.1692, 0.6283, 0.7555, 0.1855, 0.5865, 0.7361, 0.3378, 0.0315, 0.9195, 0.3917, 0.05295, 0.9898, 0.1321, 0.1968, 0.9657, 0.1692, 0.181, 0.9207, 0.3457, 0.0002453, 0.9149, 0.4037, 0.00731, 0.9926, 0.1215, 0.05295, 0.9898, 0.1321, 0.0315, 0.9195, 0.3917, -0.00998, 0.8901, -0.4556, 0.0002453, 0.9149, 0.4037, 0.0315, 0.9195, 0.3917, 0.06977, 0.9142, -0.3992, 0.06977, 0.9142, -0.3992, 0.0315, 0.9195, 0.3917, 0.181, 0.9207, 0.3457, 0.2326, 0.8231, -0.5181, 0.2326, 0.8231, -0.5181, 0.181, 0.9207, 0.3457, 0.5865, 0.7361, 0.3378, 0.5028, 0.6689, -0.5475, 0.5028, 0.6689, -0.5475, 0.5865, 0.7361, 0.3378, 0.7772, 0.5088, 0.3703, 0.6976, 0.5042, -0.5091, 0.6976, 0.5042, -0.5091, 0.7772, 0.5088, 0.3703, 0.7856, 0.4587, 0.4153, 0.7908, 0.4475, -0.4176, 0.7908, 0.4475, -0.4176, 0.7856, 0.4587, 0.4153, 0.8297, 0.3623, 0.4246, 0.8793, 0.341, -0.3324, 0.8793, 0.341, -0.3324, 0.8297, 0.3623, 0.4246, 0.8531, 0.3476, 0.3892, 0.8264, 0.3003, -0.4763, 0.8264, 0.3003, -0.4763, 0.8531, 0.3476, 0.3892, 0.9273, 0.1092, 0.358, 0.8458, 0.05254, -0.5309, 0.8458, 0.05254, -0.5309, 0.9273, 0.1092, 0.358, 0.8676, -0.3511, 0.3522, 0.8004, -0.3038, -0.5168, 0.8004, -0.3038, -0.5168, 0.8676, -0.3511, 0.3522, 0.7963, -0.4667, 0.3848, 0.7821, -0.4543, -0.4266, 0.7821, -0.4543, -0.4266, 0.7963, -0.4667, 0.3848, 0.752, -0.5074, 0.4208, 0.7659, -0.5566, -0.3221, 0.7659, -0.5566, -0.3221, 0.752, -0.5074, 0.4208, 0.6454, -0.6338, 0.4263, 0.6282, -0.6439, -0.4368, 0.6282, -0.6439, -0.4368, 0.6454, -0.6338, 0.4263, 0.674, -0.6277, 0.3896, 0.6561, -0.6535, -0.3774, 0.6561, -0.6535, -0.3774, 0.674, -0.6277, 0.3896, 0.504, -0.7856, 0.3589, 0.3829, -0.8083, -0.4473, 0.3829, -0.8083, -0.4473, 0.504, -0.7856, 0.3589, -0.03155, -0.9374, 0.3467, 0.01409, -0.852, -0.5233, 0.01409, -0.852, -0.5233, -0.03155, -0.9374, 0.3467, -0.1226, -0.9201, 0.3719, -0.08484, -0.9447, -0.3169, -0.08484, -0.9447, -0.3169, -0.1226, -0.9201, 0.3719, 0.03969, -0.9346, 0.3535, -0.007516, -0.8602, -0.5099, -0.007516, -0.8602, -0.5099, 0.03969, -0.9346, 0.3535, -0.2899, -0.9019, 0.3201, -0.2614, -0.8178, -0.5127, -0.2614, -0.8178, -0.5127, -0.2899, -0.9019, 0.3201, -0.696, -0.6386, 0.3284, -0.5718, -0.6324, -0.5226, -0.5718, -0.6324, -0.5226, -0.696, -0.6386, 0.3284, -0.7359, -0.5549, 0.3879, -0.6678, -0.5959, -0.4461, -0.6678, -0.5959, -0.4461, -0.7359, -0.5549, 0.3879, -0.7484, -0.5171, 0.4153, -0.7768, -0.5592, -0.2896, -0.7768, -0.5592, -0.2896, -0.7484, -0.5171, 0.4153, -0.7953, -0.4727, 0.3795, -0.7608, -0.432, -0.4843, -0.7608, -0.432, -0.4843, -0.7953, -0.4727, 0.3795, -0.8647, -0.3714, 0.3382, -0.7813, -0.3217, -0.5349, -0.7813, -0.3217, -0.5349, -0.8647, -0.3714, 0.3382, -0.9437, 0.008918, 0.3308, -0.8656, -0.05039, -0.4982, -0.8656, -0.05039, -0.4982, -0.9437, 0.008918, 0.3308, -0.8825, 0.3236, 0.3411, -0.8664, 0.2434, -0.4361, -0.8664, 0.2434, -0.4361, -0.8825, 0.3236, 0.3411, -0.8001, 0.4609, 0.384, -0.7717, 0.4001, -0.4944, -0.7717, 0.4001, -0.4944, -0.8001, 0.4609, 0.384, -0.7201, 0.5638, 0.4044, -0.6931, 0.538, -0.4798, -0.6931, 0.538, -0.4798, -0.7201, 0.5638, 0.4044, -0.7148, 0.583, 0.3863, -0.6853, 0.6075, -0.4016, -0.6853, 0.6075, -0.4016, -0.7148, 0.583, 0.3863, -0.6246, 0.6953, 0.3556, -0.5417, 0.654, -0.5281, -0.5417, 0.654, -0.5281, -0.6246, 0.6953, 0.3556, -0.2774, 0.8922, 0.3564, -0.2899, 0.8111, -0.508, -0.2899, 0.8111, -0.508, -0.2774, 0.8922, 0.3564, -0.03352, 0.9272, 0.3731, -0.05219, 0.8547, -0.5165, -0.05219, 0.8547, -0.5165, -0.03352, 0.9272, 0.3731, 0.0002453, 0.9149, 0.4037, -0.00998, 0.8901, -0.4556])] * 3)])

# ---- objects
ob_light = bpy.data.objects.new('Light', light_light)
ob_camera = bpy.data.objects.new('Camera', cam_camera)
ob_gunmidus = bpy.data.objects.new('gunmidus', me_cylinder)

# ---- transforms, parenting, visibility, modifiers, constraints
ob_light.location = (4.076, 1.005, 5.904)
ob_light.rotation_euler = (0.6503, 0.05522, 1.866)
ob_light.lock_rotations_4d = False
ob_light.empty_display_type = 'ARROWS'
ob_light.color = (0.0, 0.0, 0.0, 0.0)
ob_light.lineart.crease_threshold = 0.0
ob_camera.location = (7.359, -6.926, 4.958)
ob_camera.rotation_euler = (1.109, 0.0, 0.8149)
ob_camera.lock_rotations_4d = False
ob_camera.empty_display_type = 'ARROWS'
ob_camera.color = (0.0, 0.0, 0.0, 0.0)
ob_camera.display_type = 'WIRE'
ob_camera.lineart.crease_threshold = 0.0
ob_gunmidus.location = (0.0, 0.0, 0.0)
ob_gunmidus.rotation_euler = (-1.629e-07, 0.0, 0.0)
ob_gunmidus.color = (0.8, 0.8, 0.8, 1.0)

# ---- collection membership
col_collection.objects.link(ob_light)
col_collection.objects.link(ob_camera)
col_collection.objects.link(ob_gunmidus)

# ---- scene / render settings (as saved in the file)
scene.camera = ob_camera
scene.frame_start = 1; scene.frame_end = 250; scene.frame_set(1)
scene.render.engine = 'BLENDER_EEVEE_NEXT'
scene.cycles.sampling_pattern = 'TABULATED_SOBOL'
bpy.context.view_layer.update()
